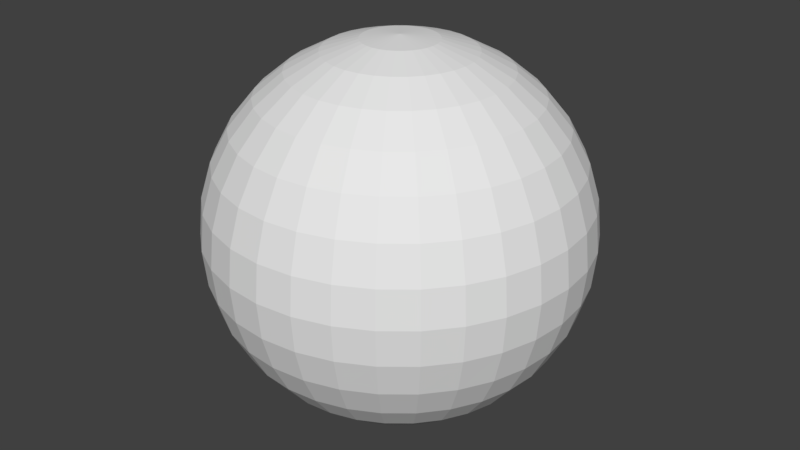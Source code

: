 # Source: sphere.blend  (saved by Blender 2.79.0; exported with 4.5.12 LTS)
import bpy
from mathutils import Matrix  # noqa: F401  (used for matrix-valued properties, if any)

bpy.ops.wm.read_factory_settings(use_empty=True)
scene = bpy.context.scene
scene.name = 'Scene'

# ---- collections
col_collection_1 = bpy.data.collections.new('Collection 1'); scene.collection.children.link(col_collection_1)

# ---- world
world_world = bpy.data.worlds.new('World'); scene.world = world_world
world_world.color = (0.05088, 0.05088, 0.05088)
world_world.use_sun_shadow = False
world_world.sun_shadow_jitter_overblur = 0.0
world_world.cycles.sampling_method = 'MANUAL'

# ---- meshes
me_sphere_001 = bpy.data.meshes.new('Sphere.001')
me_sphere_001.from_pydata([(0.0, 0.1951, 0.9808), (0.0, 0.3827, 0.9239), (0.0, 0.5556, 0.8315), (0.0, 0.7071, 0.7071), (0.0, 0.8315, 0.5556), (0.0, 0.9239, 0.3827), (0.0, 0.9808, 0.1951), (0.0, 1.0, 7.55e-08), (0.0, 0.9808, -0.1951), (0.0, 0.5556, -0.8315), (0.03806, 0.1913, 0.9808), (0.07466, 0.3753, 0.9239), (0.1084, 0.5449, 0.8315), (0.1379, 0.6935, 0.7071), (0.1622, 0.8155, 0.5556), (0.1802, 0.9061, 0.3827), (0.1913, 0.9619, 0.1951), (0.1951, 0.9808, 7.55e-08), (0.1913, 0.9619, -0.1951), (0.1802, 0.9061, -0.3827), (0.1622, 0.8155, -0.5556), (0.1379, 0.6935, -0.7071), (0.1084, 0.5449, -0.8315), (0.07466, 0.3753, -0.9239), (0.03806, 0.1913, -0.9808), (0.07466, 0.1802, 0.9808), (0.1464, 0.3536, 0.9239), (0.2126, 0.5133, 0.8315), (0.2706, 0.6533, 0.7071), (0.3182, 0.7682, 0.5556), (0.3536, 0.8536, 0.3827), (0.3753, 0.9061, 0.1951), (0.3827, 0.9239, 7.55e-08), (0.3753, 0.9061, -0.1951), (0.3536, 0.8536, -0.3827), (0.3182, 0.7682, -0.5556), (0.2706, 0.6533, -0.7071), (0.2126, 0.5133, -0.8315), (0.1464, 0.3536, -0.9239), (0.07466, 0.1802, -0.9808), (0.1084, 0.1622, 0.9808), (0.2126, 0.3182, 0.9239), (0.3087, 0.4619, 0.8315), (0.3928, 0.5879, 0.7071), (0.4619, 0.6913, 0.5556), (0.5133, 0.7682, 0.3827), (0.5449, 0.8155, 0.1951), (0.5556, 0.8315, 7.55e-08), (0.5449, 0.8155, -0.1951), (0.5133, 0.7682, -0.3827), (0.4619, 0.6913, -0.5556), (0.3928, 0.5879, -0.7071), (0.3087, 0.4619, -0.8315), (0.2126, 0.3182, -0.9239), (0.1084, 0.1622, -0.9808), (0.1379, 0.1379, 0.9808), (0.2706, 0.2706, 0.9239), (0.3928, 0.3928, 0.8315), (0.5, 0.5, 0.7071), (0.5879, 0.5879, 0.5556), (0.6533, 0.6533, 0.3827), (0.6935, 0.6935, 0.1951), (0.7071, 0.7071, 7.55e-08), (0.6935, 0.6935, -0.1951), (0.6533, 0.6533, -0.3827), (0.5879, 0.5879, -0.5556), (0.5, 0.5, -0.7071), (0.3928, 0.3928, -0.8315), (0.2706, 0.2706, -0.9239), (0.1379, 0.1379, -0.9808), (0.1622, 0.1084, 0.9808), (0.3182, 0.2126, 0.9239), (0.4619, 0.3087, 0.8315), (0.5879, 0.3928, 0.7071), (0.6913, 0.4619, 0.5556), (0.7682, 0.5133, 0.3827), (0.8155, 0.5449, 0.1951), (0.8315, 0.5556, 7.55e-08), (0.8155, 0.5449, -0.1951), (0.7682, 0.5133, -0.3827), (0.6913, 0.4619, -0.5556), (0.5879, 0.3928, -0.7071), (0.4619, 0.3087, -0.8315), (0.3182, 0.2126, -0.9239), (0.1622, 0.1084, -0.9808), (0.1802, 0.07466, 0.9808), (0.3536, 0.1464, 0.9239), (0.5133, 0.2126, 0.8315), (0.6533, 0.2706, 0.7071), (0.7682, 0.3182, 0.5556), (0.8536, 0.3536, 0.3827), (0.9061, 0.3753, 0.1951), (0.9239, 0.3827, 7.55e-08), (0.9061, 0.3753, -0.1951), (0.8536, 0.3536, -0.3827), (0.7682, 0.3182, -0.5556), (0.6533, 0.2706, -0.7071), (0.5133, 0.2126, -0.8315), (0.3536, 0.1464, -0.9239), (0.1802, 0.07466, -0.9808), (0.1913, 0.03806, 0.9808), (0.3753, 0.07466, 0.9239), (0.5449, 0.1084, 0.8315), (0.6935, 0.1379, 0.7071), (0.8155, 0.1622, 0.5556), (0.9061, 0.1802, 0.3827), (0.9619, 0.1913, 0.1951), (0.9808, 0.1951, 7.55e-08), (0.9619, 0.1913, -0.1951), (0.9061, 0.1802, -0.3827), (0.8155, 0.1622, -0.5556), (0.6935, 0.1379, -0.7071), (0.5449, 0.1084, -0.8315), (0.3753, 0.07466, -0.9239), (0.1913, 0.03806, -0.9808), (0.1951, -3.266e-07, 0.9808), (0.3827, -3.192e-07, 0.9239), (0.5556, -3.117e-07, 0.8315), (0.7071, -3.192e-07, 0.7071), (0.8315, -3.341e-07, 0.5556), (0.9239, -2.745e-07, 0.3827), (0.9808, -3.937e-07, 0.1951), (1.0, -3.788e-07, 7.55e-08), (0.9808, -3.937e-07, -0.1951), (0.9239, -2.298e-07, -0.3827), (0.8315, -3.341e-07, -0.5556), (0.7071, -3.192e-07, -0.7071), (0.5556, -3.415e-07, -0.8315), (0.3827, -3.043e-07, -0.9239), (0.1951, -3.08e-07, -0.9808), (0.1913, -0.03806, 0.9808), (0.3753, -0.07466, 0.9239), (0.5449, -0.1084, 0.8315), (0.6935, -0.138, 0.7071), (0.8155, -0.1622, 0.5556), (0.9061, -0.1802, 0.3827), (0.9619, -0.1913, 0.1951), (0.9808, -0.1951, 7.55e-08), (0.9619, -0.1913, -0.1951), (0.9061, -0.1802, -0.3827), (0.8155, -0.1622, -0.5556), (0.6935, -0.138, -0.7071), (0.5449, -0.1084, -0.8315), (0.3753, -0.07466, -0.9239), (0.1913, -0.03806, -0.9808), (0.1802, -0.07466, 0.9808), (0.3536, -0.1464, 0.9239), (0.5133, -0.2126, 0.8315), (0.6533, -0.2706, 0.7071), (0.7682, -0.3182, 0.5556), (0.8536, -0.3536, 0.3827), (0.9061, -0.3753, 0.1951), (0.9239, -0.3827, 7.55e-08), (0.9061, -0.3753, -0.1951), (0.8536, -0.3536, -0.3827), (0.7682, -0.3182, -0.5556), (0.6533, -0.2706, -0.7071), (0.5133, -0.2126, -0.8315), (0.3536, -0.1464, -0.9239), (0.1802, -0.07466, -0.9808), (0.1622, -0.1084, 0.9808), (0.3182, -0.2126, 0.9239), (0.4619, -0.3087, 0.8315), (0.5879, -0.3928, 0.7071), (0.6913, -0.4619, 0.5556), (0.7682, -0.5133, 0.3827), (0.8155, -0.5449, 0.1951), (0.8315, -0.5556, 7.55e-08), (0.8155, -0.5449, -0.1951), (0.7682, -0.5133, -0.3827), (0.6913, -0.4619, -0.5556), (0.5879, -0.3928, -0.7071), (0.4619, -0.3087, -0.8315), (0.3182, -0.2126, -0.9239), (0.1622, -0.1084, -0.9808), (0.1379, -0.138, 0.9808), (0.2706, -0.2706, 0.9239), (0.3928, -0.3928, 0.8315), (0.5, -0.5, 0.7071), (0.5879, -0.5879, 0.5556), (0.6533, -0.6533, 0.3827), (0.6935, -0.6935, 0.1951), (0.7071, -0.7071, 7.55e-08), (0.6935, -0.6935, -0.1951), (0.6533, -0.6533, -0.3827), (0.5879, -0.5879, -0.5556), (0.5, -0.5, -0.7071), (0.3928, -0.3928, -0.8315), (0.2706, -0.2706, -0.9239), (0.1379, -0.138, -0.9808), (0.1084, -0.1622, 0.9808), (0.2126, -0.3182, 0.9239), (0.3087, -0.4619, 0.8315), (0.3928, -0.5879, 0.7071), (0.4619, -0.6913, 0.5556), (0.5133, -0.7682, 0.3827), (0.5449, -0.8155, 0.1951), (0.5556, -0.8315, 7.55e-08), (0.5449, -0.8155, -0.1951), (0.5133, -0.7682, -0.3827), (0.4619, -0.6913, -0.5556), (0.3928, -0.5879, -0.7071), (0.3087, -0.4619, -0.8315), (0.2126, -0.3182, -0.9239), (0.1084, -0.1622, -0.9808), (0.0, -3.258e-07, -1.0), (0.07466, -0.1802, 0.9808), (0.1464, -0.3536, 0.9239), (0.2126, -0.5133, 0.8315), (0.2706, -0.6533, 0.7071), (0.3182, -0.7682, 0.5556), (0.3536, -0.8536, 0.3827), (0.3753, -0.9061, 0.1951), (0.3827, -0.9239, 7.55e-08), (0.3753, -0.9061, -0.1951), (0.3536, -0.8536, -0.3827), (0.3182, -0.7682, -0.5556), (0.2706, -0.6533, -0.7071), (0.2126, -0.5133, -0.8315), (0.1464, -0.3536, -0.9239), (0.07466, -0.1802, -0.9808), (0.03806, -0.1913, 0.9808), (0.07466, -0.3753, 0.9239), (0.1084, -0.5449, 0.8315), (0.1379, -0.6935, 0.7071), (0.1622, -0.8155, 0.5556), (0.1802, -0.9061, 0.3827), (0.1913, -0.9619, 0.1951), (0.1951, -0.9808, 7.55e-08), (0.1913, -0.9619, -0.1951), (0.1802, -0.9061, -0.3827), (0.1622, -0.8155, -0.5556), (0.1379, -0.6935, -0.7071), (0.1084, -0.5449, -0.8315), (0.07466, -0.3753, -0.9239), (0.03806, -0.1913, -0.9808), (-7.212e-09, -0.1951, 0.9808), (4.122e-08, -0.3827, 0.9239), (2.632e-08, -0.5556, 0.8315), (-2.584e-08, -0.7071, 0.7071), (-8.544e-08, -0.8315, 0.5556), (6.357e-08, -0.9239, 0.3827), (-8.544e-08, -0.9808, 0.1951), (-1.003e-07, -1.0, 7.55e-08), (-8.544e-08, -0.9808, -0.1951), (6.357e-08, -0.9239, -0.3827), (-8.544e-08, -0.8315, -0.5556), (-2.584e-08, -0.7071, -0.7071), (-1.094e-08, -0.5556, -0.8315), (3.964e-09, -0.3827, -0.9239), (3.964e-09, -0.1951, -0.9808), (-0.03806, -0.1913, 0.9808), (-0.07466, -0.3753, 0.9239), (-0.1084, -0.5449, 0.8315), (-0.1379, -0.6935, 0.7071), (-0.1622, -0.8155, 0.5556), (-0.1802, -0.9061, 0.3827), (-0.1913, -0.9619, 0.1951), (-0.1951, -0.9808, 7.55e-08), (-0.1913, -0.9619, -0.1951), (-0.1802, -0.9061, -0.3827), (-0.1622, -0.8155, -0.5556), (-0.1379, -0.6935, -0.7071), (-0.1084, -0.5449, -0.8315), (-0.07466, -0.3753, -0.9239), (-0.03806, -0.1913, -0.9808), (-0.07466, -0.1802, 0.9808), (-0.1464, -0.3536, 0.9239), (-0.2126, -0.5133, 0.8315), (-0.2706, -0.6533, 0.7071), (-0.3182, -0.7682, 0.5556), (-0.3536, -0.8536, 0.3827), (-0.3753, -0.9061, 0.1951), (-0.3827, -0.9239, 7.55e-08), (-0.3753, -0.9061, -0.1951), (-0.3536, -0.8536, -0.3827), (-0.3182, -0.7682, -0.5556), (-0.2706, -0.6533, -0.7071), (-0.2126, -0.5133, -0.8315), (-0.1464, -0.3536, -0.9239), (-0.07466, -0.1802, -0.9808), (-0.1084, -0.1622, 0.9808), (-0.2126, -0.3182, 0.9239), (-0.3087, -0.4619, 0.8315), (-0.3928, -0.5879, 0.7071), (-0.4619, -0.6913, 0.5556), (-0.5133, -0.7682, 0.3827), (-0.5449, -0.8155, 0.1951), (-0.5556, -0.8315, 7.55e-08), (-0.5449, -0.8155, -0.1951), (-0.5133, -0.7682, -0.3827), (-0.4619, -0.6913, -0.5556), (-0.3928, -0.5879, -0.7071), (-0.3087, -0.4619, -0.8315), (-0.2126, -0.3182, -0.9239), (-0.1084, -0.1622, -0.9808), (-2.304e-07, -5.562e-07, 1.0), (-0.1379, -0.138, 0.9808), (-0.2706, -0.2706, 0.9239), (-0.3928, -0.3928, 0.8315), (-0.5, -0.5, 0.7071), (-0.5879, -0.5879, 0.5556), (-0.6533, -0.6533, 0.3827), (-0.6935, -0.6935, 0.1951), (-0.7071, -0.7071, 7.55e-08), (-0.6935, -0.6935, -0.1951), (-0.6533, -0.6533, -0.3827), (-0.5879, -0.5879, -0.5556), (-0.5, -0.5, -0.7071), (-0.3928, -0.3928, -0.8315), (-0.2706, -0.2706, -0.9239), (-0.1379, -0.1379, -0.9808), (-0.1622, -0.1084, 0.9808), (-0.3182, -0.2126, 0.9239), (-0.4619, -0.3087, 0.8315), (-0.5879, -0.3928, 0.7071), (-0.6913, -0.4619, 0.5556), (-0.7682, -0.5133, 0.3827), (-0.8155, -0.5449, 0.1951), (-0.8315, -0.5556, 7.55e-08), (-0.8155, -0.5449, -0.1951), (-0.7682, -0.5133, -0.3827), (-0.6913, -0.4619, -0.5556), (-0.5879, -0.3928, -0.7071), (-0.4619, -0.3087, -0.8315), (-0.3182, -0.2126, -0.9239), (-0.1622, -0.1084, -0.9808), (-0.1802, -0.07466, 0.9808), (-0.3536, -0.1464, 0.9239), (-0.5133, -0.2126, 0.8315), (-0.6533, -0.2706, 0.7071), (-0.7682, -0.3182, 0.5556), (-0.8536, -0.3536, 0.3827), (-0.9061, -0.3753, 0.1951), (-0.9239, -0.3827, 7.55e-08), (-0.9061, -0.3753, -0.1951), (-0.8536, -0.3536, -0.3827), (-0.7682, -0.3182, -0.5556), (-0.6533, -0.2706, -0.7071), (-0.5133, -0.2126, -0.8315), (-0.3536, -0.1464, -0.9239), (-0.1802, -0.07466, -0.9808), (-0.1913, -0.03806, 0.9808), (-0.3753, -0.07466, 0.9239), (-0.5449, -0.1084, 0.8315), (-0.6935, -0.1379, 0.7071), (-0.8155, -0.1622, 0.5556), (-0.9061, -0.1802, 0.3827), (-0.9619, -0.1913, 0.1951), (-0.9808, -0.1951, 7.55e-08), (-0.9619, -0.1913, -0.1951), (-0.9061, -0.1802, -0.3827), (-0.8155, -0.1622, -0.5556), (-0.6935, -0.1379, -0.7071), (-0.5449, -0.1084, -0.8315), (-0.3753, -0.07466, -0.9239), (-0.1913, -0.03806, -0.9808), (-0.1951, -3.117e-07, 0.9808), (-0.3827, -2.819e-07, 0.9239), (-0.5556, -2.819e-07, 0.8315), (-0.7071, -1.851e-07, 0.7071), (-0.8315, -1.404e-07, 0.5556), (-0.9239, -3.192e-07, 0.3827), (-0.9808, -9.567e-08, 0.1951), (-1.0, -1.404e-07, 7.55e-08), (-0.9808, -9.567e-08, -0.1951), (-0.9239, -3.192e-07, -0.3827), (-0.8315, -1.404e-07, -0.5556), (-0.7071, -1.851e-07, -0.7071), (-0.5556, -2.596e-07, -0.8315), (-0.3827, -2.521e-07, -0.9239), (-0.1951, -3.155e-07, -0.9808), (-0.1913, 0.03806, 0.9808), (-0.3753, 0.07466, 0.9239), (-0.5449, 0.1084, 0.8315), (-0.6935, 0.1379, 0.7071), (-0.8155, 0.1622, 0.5556), (-0.9061, 0.1802, 0.3827), (-0.9619, 0.1913, 0.1951), (-0.9808, 0.1951, 7.55e-08), (-0.9619, 0.1913, -0.1951), (-0.9061, 0.1802, -0.3827), (-0.8155, 0.1622, -0.5556), (-0.6935, 0.1379, -0.7071), (-0.5449, 0.1084, -0.8315), (-0.3753, 0.07466, -0.9239), (-0.1913, 0.03806, -0.9808), (-0.1802, 0.07466, 0.9808), (-0.3536, 0.1464, 0.9239), (-0.5133, 0.2126, 0.8315), (-0.6533, 0.2706, 0.7071), (-0.7682, 0.3182, 0.5556), (-0.8536, 0.3536, 0.3827), (-0.9061, 0.3753, 0.1951), (-0.9239, 0.3827, 7.55e-08), (-0.9061, 0.3753, -0.1951), (-0.8536, 0.3536, -0.3827), (-0.7682, 0.3182, -0.5556), (-0.6533, 0.2706, -0.7071), (-0.5133, 0.2126, -0.8315), (-0.3536, 0.1464, -0.9239), (-0.1802, 0.07466, -0.9808), (-0.1622, 0.1084, 0.9808), (-0.3182, 0.2126, 0.9239), (-0.4619, 0.3087, 0.8315), (-0.5879, 0.3928, 0.7071), (-0.6913, 0.4619, 0.5556), (-0.7682, 0.5133, 0.3827), (-0.8155, 0.5449, 0.1951), (-0.8315, 0.5556, 7.55e-08), (-0.8155, 0.5449, -0.1951), (-0.7682, 0.5133, -0.3827), (-0.6913, 0.4619, -0.5556), (-0.5879, 0.3928, -0.7071), (-0.4619, 0.3087, -0.8315), (-0.3182, 0.2126, -0.9239), (-0.1622, 0.1084, -0.9808), (-0.1379, 0.1379, 0.9808), (-0.2706, 0.2706, 0.9239), (-0.3928, 0.3928, 0.8315), (-0.5, 0.5, 0.7071), (-0.5879, 0.5879, 0.5556), (-0.6533, 0.6533, 0.3827), (-0.6935, 0.6935, 0.1951), (-0.7071, 0.7071, 7.55e-08), (-0.6935, 0.6935, -0.1951), (-0.6533, 0.6533, -0.3827), (-0.5879, 0.5879, -0.5556), (-0.5, 0.5, -0.7071), (-0.3928, 0.3928, -0.8315), (-0.2706, 0.2706, -0.9239), (-0.1379, 0.1379, -0.9808), (-0.1084, 0.1622, 0.9808), (-0.2126, 0.3182, 0.9239), (-0.3087, 0.4619, 0.8315), (-0.3928, 0.5879, 0.7071), (-0.4619, 0.6913, 0.5556), (-0.5133, 0.7682, 0.3827), (-0.5449, 0.8155, 0.1951), (-0.5556, 0.8315, 7.55e-08), (-0.5449, 0.8155, -0.1951), (-0.5133, 0.7682, -0.3827), (-0.4619, 0.6913, -0.5556), (-0.3928, 0.5879, -0.7071), (-0.3087, 0.4619, -0.8315), (-0.2126, 0.3182, -0.9239), (-0.1084, 0.1622, -0.9808), (-0.07466, 0.1802, 0.9808), (-0.1464, 0.3536, 0.9239), (-0.2126, 0.5133, 0.8315), (-0.2706, 0.6533, 0.7071), (-0.3182, 0.7682, 0.5556), (-0.3536, 0.8536, 0.3827), (-0.3753, 0.9061, 0.1951), (-0.3827, 0.9239, 7.55e-08), (-0.3753, 0.9061, -0.1951), (-0.3536, 0.8536, -0.3827), (-0.3182, 0.7682, -0.5556), (-0.2706, 0.6533, -0.7071), (-0.2126, 0.5133, -0.8315), (-0.1464, 0.3536, -0.9239), (-0.07466, 0.1802, -0.9808), (-0.03806, 0.1913, 0.9808), (-0.07466, 0.3753, 0.9239), (-0.1084, 0.5449, 0.8315), (-0.1379, 0.6935, 0.7071), (-0.1622, 0.8155, 0.5556), (-0.1802, 0.9061, 0.3827), (-0.1913, 0.9619, 0.1951), (-0.1951, 0.9808, 7.55e-08), (-0.1913, 0.9619, -0.1951), (-0.1802, 0.9061, -0.3827), (-0.1622, 0.8155, -0.5556), (-0.1379, 0.6935, -0.7071), (-0.1084, 0.5449, -0.8315), (-0.07466, 0.3753, -0.9239), (-0.03806, 0.1913, -0.9808), (6.357e-08, 0.9239, -0.3827), (2.722e-07, 0.8315, -0.5556), (1.53e-07, 0.7071, -0.7071), (7.847e-08, 0.3827, -0.9239), (1.514e-08, 0.1951, -0.9808)], [], [(7, 18, 8), (0, 11, 1), (8, 19, 477), (2, 11, 12), (477, 20, 478), (2, 13, 3), (478, 21, 479), (3, 14, 4), (479, 22, 9), (4, 15, 5), (9, 23, 480), (5, 16, 6), (480, 24, 481), (6, 17, 7), (0, 296, 10), (205, 481, 24), (16, 32, 17), (10, 296, 25), (205, 24, 39), (18, 32, 33), (10, 26, 11), (19, 33, 34), (11, 27, 12), (19, 35, 20), (12, 28, 13), (21, 35, 36), (13, 29, 14), (21, 37, 22), (14, 30, 15), (22, 38, 23), (15, 31, 16), (23, 39, 24), (36, 50, 51), (28, 44, 29), (36, 52, 37), (29, 45, 30), (37, 53, 38), (31, 45, 46), (38, 54, 39), (31, 47, 32), (25, 296, 40), (205, 39, 54), (32, 48, 33), (25, 41, 26), (33, 49, 34), (26, 42, 27), (35, 49, 50), (27, 43, 28), (40, 296, 55), (205, 54, 69), (47, 63, 48), (40, 56, 41), (48, 64, 49), (41, 57, 42), (50, 64, 65), (42, 58, 43), (50, 66, 51), (43, 59, 44), (51, 67, 52), (44, 60, 45), (52, 68, 53), (45, 61, 46), (53, 69, 54), (47, 61, 62), (59, 73, 74), (67, 81, 82), (59, 75, 60), (68, 82, 83), (60, 76, 61), (68, 84, 69), (62, 76, 77), (55, 296, 70), (205, 69, 84), (62, 78, 63), (55, 71, 56), (63, 79, 64), (56, 72, 57), (65, 79, 80), (57, 73, 58), (65, 81, 66), (77, 93, 78), (70, 86, 71), (78, 94, 79), (71, 87, 72), (80, 94, 95), (72, 88, 73), (81, 95, 96), (74, 88, 89), (81, 97, 82), (74, 90, 75), (83, 97, 98), (76, 90, 91), (83, 99, 84), (76, 92, 77), (70, 296, 85), (205, 84, 99), (96, 112, 97), (89, 105, 90), (97, 113, 98), (91, 105, 106), (99, 113, 114), (91, 107, 92), (85, 296, 100), (205, 99, 114), (92, 108, 93), (85, 101, 86), (93, 109, 94), (86, 102, 87), (95, 109, 110), (88, 102, 103), (96, 110, 111), (88, 104, 89), (108, 124, 109), (101, 117, 102), (110, 124, 125), (102, 118, 103), (110, 126, 111), (103, 119, 104), (112, 126, 127), (104, 120, 105), (113, 127, 128), (106, 120, 121), (114, 128, 129), (106, 122, 107), (100, 296, 115), (205, 114, 129), (108, 122, 123), (100, 116, 101), (127, 143, 128), (121, 135, 136), (129, 143, 144), (121, 137, 122), (115, 296, 130), (205, 129, 144), (122, 138, 123), (116, 130, 131), (123, 139, 124), (116, 132, 117), (125, 139, 140), (117, 133, 118), (125, 141, 126), (119, 133, 134), (127, 141, 142), (119, 135, 120), (132, 146, 147), (140, 154, 155), (132, 148, 133), (140, 156, 141), (133, 149, 134), (141, 157, 142), (134, 150, 135), (143, 157, 158), (136, 150, 151), (143, 159, 144), (136, 152, 137), (130, 296, 145), (205, 144, 159), (137, 153, 138), (130, 146, 131), (138, 154, 139), (151, 165, 166), (158, 174, 159), (151, 167, 152), (145, 296, 160), (205, 159, 174), (153, 167, 168), (145, 161, 146), (153, 169, 154), (146, 162, 147), (155, 169, 170), (147, 163, 148), (155, 171, 156), (149, 163, 164), (157, 171, 172), (149, 165, 150), (157, 173, 158), (169, 185, 170), (162, 178, 163), (170, 186, 171), (163, 179, 164), (172, 186, 187), (164, 180, 165), (172, 188, 173), (166, 180, 181), (174, 188, 189), (166, 182, 167), (160, 296, 175), (205, 174, 189), (167, 183, 168), (160, 176, 161), (168, 184, 169), (161, 177, 162), (189, 203, 204), (181, 197, 182), (175, 296, 190), (205, 189, 204), (183, 197, 198), (175, 191, 176), (183, 199, 184), (176, 192, 177), (185, 199, 200), (178, 192, 193), (185, 201, 186), (179, 193, 194), (187, 201, 202), (179, 195, 180), (187, 203, 188), (181, 195, 196), (192, 209, 193), (200, 217, 201), (193, 210, 194), (202, 217, 218), (194, 211, 195), (202, 219, 203), (196, 211, 212), (203, 220, 204), (196, 213, 197), (190, 296, 206), (205, 204, 220), (197, 214, 198), (190, 207, 191), (198, 215, 199), (192, 207, 208), (200, 215, 216), (212, 228, 213), (206, 296, 221), (205, 220, 235), (213, 229, 214), (206, 222, 207), (214, 230, 215), (207, 223, 208), (216, 230, 231), (208, 224, 209), (216, 232, 217), (209, 225, 210), (217, 233, 218), (210, 226, 211), (218, 234, 219), (212, 226, 227), (220, 234, 235), (231, 247, 232), (224, 240, 225), (233, 247, 248), (225, 241, 226), (233, 249, 234), (227, 241, 242), (235, 249, 250), (227, 243, 228), (221, 296, 236), (205, 235, 250), (228, 244, 229), (221, 237, 222), (229, 245, 230), (223, 237, 238), (231, 245, 246), (224, 238, 239), (205, 250, 265), (243, 259, 244), (236, 252, 237), (244, 260, 245), (237, 253, 238), (246, 260, 261), (239, 253, 254), (246, 262, 247), (240, 254, 255), (247, 263, 248), (240, 256, 241), (248, 264, 249), (242, 256, 257), (249, 265, 250), (242, 258, 243), (236, 296, 251), (262, 278, 263), (255, 271, 256), (264, 278, 279), (257, 271, 272), (265, 279, 280), (257, 273, 258), (251, 296, 266), (205, 265, 280), (259, 273, 274), (251, 267, 252), (259, 275, 260), (252, 268, 253), (261, 275, 276), (254, 268, 269), (261, 277, 262), (255, 269, 270), (266, 282, 267), (274, 290, 275), (267, 283, 268), (276, 290, 291), (268, 284, 269), (276, 292, 277), (270, 284, 285), (278, 292, 293), (270, 286, 271), (278, 294, 279), (272, 286, 287), (280, 294, 295), (272, 288, 273), (266, 296, 281), (205, 280, 295), (273, 289, 274), (285, 302, 286), (293, 310, 294), (287, 302, 303), (294, 311, 295), (288, 303, 304), (281, 296, 297), (205, 295, 311), (288, 305, 289), (281, 298, 282), (289, 306, 290), (282, 299, 283), (291, 306, 307), (284, 299, 300), (291, 308, 292), (285, 300, 301), (292, 309, 293), (305, 321, 306), (298, 314, 299), (307, 321, 322), (300, 314, 315), (307, 323, 308), (301, 315, 316), (308, 324, 309), (301, 317, 302), (310, 324, 325), (303, 317, 318), (310, 326, 311), (303, 319, 304), (297, 296, 312), (205, 311, 326), (304, 320, 305), (297, 313, 298), (325, 339, 340), (318, 332, 333), (326, 340, 341), (318, 334, 319), (312, 296, 327), (205, 326, 341), (319, 335, 320), (312, 328, 313), (320, 336, 321), (313, 329, 314), (322, 336, 337), (315, 329, 330), (323, 337, 338), (316, 330, 331), (323, 339, 324), (316, 332, 317), (328, 344, 329), (337, 351, 352), (330, 344, 345), (337, 353, 338), (331, 345, 346), (338, 354, 339), (331, 347, 332), (340, 354, 355), (333, 347, 348), (340, 356, 341), (333, 349, 334), (327, 296, 342), (205, 341, 356), (334, 350, 335), (328, 342, 343), (335, 351, 336), (348, 362, 363), (355, 371, 356), (348, 364, 349), (342, 296, 357), (205, 356, 371), (350, 364, 365), (343, 357, 358), (350, 366, 351), (343, 359, 344), (352, 366, 367), (345, 359, 360), (352, 368, 353), (345, 361, 346), (354, 368, 369), (346, 362, 347), (355, 369, 370), (367, 381, 382), (360, 374, 375), (367, 383, 368), (361, 375, 376), (368, 384, 369), (361, 377, 362), (370, 384, 385), (363, 377, 378), (370, 386, 371), (363, 379, 364), (357, 296, 372), (205, 371, 386), (365, 379, 380), (358, 372, 373), (365, 381, 366), (358, 374, 359), (385, 401, 386), (378, 394, 379), (372, 296, 387), (205, 386, 401), (379, 395, 380), (372, 388, 373), (380, 396, 381), (373, 389, 374), (382, 396, 397), (375, 389, 390), (382, 398, 383), (375, 391, 376), (383, 399, 384), (376, 392, 377), (385, 399, 400), (378, 392, 393), (397, 413, 398), (391, 405, 406), (398, 414, 399), (391, 407, 392), (400, 414, 415), (393, 407, 408), (400, 416, 401), (393, 409, 394), (387, 296, 402), (205, 401, 416), (395, 409, 410), (387, 403, 388), (395, 411, 396), (389, 403, 404), (397, 411, 412), (390, 404, 405), (402, 296, 417), (205, 416, 431), (410, 424, 425), (402, 418, 403), (410, 426, 411), (403, 419, 404), (412, 426, 427), (404, 420, 405), (412, 428, 413), (406, 420, 421), (413, 429, 414), (406, 422, 407), (414, 430, 415), (408, 422, 423), (415, 431, 416), (408, 424, 409), (421, 435, 436), (429, 443, 444), (421, 437, 422), (429, 445, 430), (423, 437, 438), (430, 446, 431), (424, 438, 439), (417, 296, 432), (205, 431, 446), (424, 440, 425), (417, 433, 418), (425, 441, 426), (418, 434, 419), (427, 441, 442), (419, 435, 420), (427, 443, 428), (439, 455, 440), (433, 447, 448), (440, 456, 441), (434, 448, 449), (442, 456, 457), (435, 449, 450), (442, 458, 443), (436, 450, 451), (443, 459, 444), (436, 452, 437), (444, 460, 445), (438, 452, 453), (445, 461, 446), (438, 454, 439), (432, 296, 447), (205, 446, 461), (458, 474, 459), (451, 467, 452), (459, 475, 460), (453, 467, 468), (461, 475, 476), (453, 469, 454), (447, 296, 462), (205, 461, 476), (454, 470, 455), (447, 463, 448), (455, 471, 456), (448, 464, 449), (457, 471, 472), (449, 465, 450), (457, 473, 458), (451, 465, 466), (463, 0, 1), (470, 477, 471), (464, 1, 2), (472, 477, 478), (465, 2, 3), (472, 479, 473), (466, 3, 4), (473, 9, 474), (467, 4, 5), (474, 480, 475), (468, 5, 6), (475, 481, 476), (469, 6, 7), (462, 296, 0), (205, 476, 481), (469, 8, 470), (7, 17, 18), (0, 10, 11), (8, 18, 19), (2, 1, 11), (477, 19, 20), (2, 12, 13), (478, 20, 21), (3, 13, 14), (479, 21, 22), (4, 14, 15), (9, 22, 23), (5, 15, 16), (480, 23, 24), (6, 16, 17), (16, 31, 32), (18, 17, 32), (10, 25, 26), (19, 18, 33), (11, 26, 27), (19, 34, 35), (12, 27, 28), (21, 20, 35), (13, 28, 29), (21, 36, 37), (14, 29, 30), (22, 37, 38), (15, 30, 31), (23, 38, 39), (36, 35, 50), (28, 43, 44), (36, 51, 52), (29, 44, 45), (37, 52, 53), (31, 30, 45), (38, 53, 54), (31, 46, 47), (32, 47, 48), (25, 40, 41), (33, 48, 49), (26, 41, 42), (35, 34, 49), (27, 42, 43), (47, 62, 63), (40, 55, 56), (48, 63, 64), (41, 56, 57), (50, 49, 64), (42, 57, 58), (50, 65, 66), (43, 58, 59), (51, 66, 67), (44, 59, 60), (52, 67, 68), (45, 60, 61), (53, 68, 69), (47, 46, 61), (59, 58, 73), (67, 66, 81), (59, 74, 75), (68, 67, 82), (60, 75, 76), (68, 83, 84), (62, 61, 76), (62, 77, 78), (55, 70, 71), (63, 78, 79), (56, 71, 72), (65, 64, 79), (57, 72, 73), (65, 80, 81), (77, 92, 93), (70, 85, 86), (78, 93, 94), (71, 86, 87), (80, 79, 94), (72, 87, 88), (81, 80, 95), (74, 73, 88), (81, 96, 97), (74, 89, 90), (83, 82, 97), (76, 75, 90), (83, 98, 99), (76, 91, 92), (96, 111, 112), (89, 104, 105), (97, 112, 113), (91, 90, 105), (99, 98, 113), (91, 106, 107), (92, 107, 108), (85, 100, 101), (93, 108, 109), (86, 101, 102), (95, 94, 109), (88, 87, 102), (96, 95, 110), (88, 103, 104), (108, 123, 124), (101, 116, 117), (110, 109, 124), (102, 117, 118), (110, 125, 126), (103, 118, 119), (112, 111, 126), (104, 119, 120), (113, 112, 127), (106, 105, 120), (114, 113, 128), (106, 121, 122), (108, 107, 122), (100, 115, 116), (127, 142, 143), (121, 120, 135), (129, 128, 143), (121, 136, 137), (122, 137, 138), (116, 115, 130), (123, 138, 139), (116, 131, 132), (125, 124, 139), (117, 132, 133), (125, 140, 141), (119, 118, 133), (127, 126, 141), (119, 134, 135), (132, 131, 146), (140, 139, 154), (132, 147, 148), (140, 155, 156), (133, 148, 149), (141, 156, 157), (134, 149, 150), (143, 142, 157), (136, 135, 150), (143, 158, 159), (136, 151, 152), (137, 152, 153), (130, 145, 146), (138, 153, 154), (151, 150, 165), (158, 173, 174), (151, 166, 167), (153, 152, 167), (145, 160, 161), (153, 168, 169), (146, 161, 162), (155, 154, 169), (147, 162, 163), (155, 170, 171), (149, 148, 163), (157, 156, 171), (149, 164, 165), (157, 172, 173), (169, 184, 185), (162, 177, 178), (170, 185, 186), (163, 178, 179), (172, 171, 186), (164, 179, 180), (172, 187, 188), (166, 165, 180), (174, 173, 188), (166, 181, 182), (167, 182, 183), (160, 175, 176), (168, 183, 184), (161, 176, 177), (189, 188, 203), (181, 196, 197), (183, 182, 197), (175, 190, 191), (183, 198, 199), (176, 191, 192), (185, 184, 199), (178, 177, 192), (185, 200, 201), (179, 178, 193), (187, 186, 201), (179, 194, 195), (187, 202, 203), (181, 180, 195), (192, 208, 209), (200, 216, 217), (193, 209, 210), (202, 201, 217), (194, 210, 211), (202, 218, 219), (196, 195, 211), (203, 219, 220), (196, 212, 213), (197, 213, 214), (190, 206, 207), (198, 214, 215), (192, 191, 207), (200, 199, 215), (212, 227, 228), (213, 228, 229), (206, 221, 222), (214, 229, 230), (207, 222, 223), (216, 215, 230), (208, 223, 224), (216, 231, 232), (209, 224, 225), (217, 232, 233), (210, 225, 226), (218, 233, 234), (212, 211, 226), (220, 219, 234), (231, 246, 247), (224, 239, 240), (233, 232, 247), (225, 240, 241), (233, 248, 249), (227, 226, 241), (235, 234, 249), (227, 242, 243), (228, 243, 244), (221, 236, 237), (229, 244, 245), (223, 222, 237), (231, 230, 245), (224, 223, 238), (243, 258, 259), (236, 251, 252), (244, 259, 260), (237, 252, 253), (246, 245, 260), (239, 238, 253), (246, 261, 262), (240, 239, 254), (247, 262, 263), (240, 255, 256), (248, 263, 264), (242, 241, 256), (249, 264, 265), (242, 257, 258), (262, 277, 278), (255, 270, 271), (264, 263, 278), (257, 256, 271), (265, 264, 279), (257, 272, 273), (259, 258, 273), (251, 266, 267), (259, 274, 275), (252, 267, 268), (261, 260, 275), (254, 253, 268), (261, 276, 277), (255, 254, 269), (266, 281, 282), (274, 289, 290), (267, 282, 283), (276, 275, 290), (268, 283, 284), (276, 291, 292), (270, 269, 284), (278, 277, 292), (270, 285, 286), (278, 293, 294), (272, 271, 286), (280, 279, 294), (272, 287, 288), (273, 288, 289), (285, 301, 302), (293, 309, 310), (287, 286, 302), (294, 310, 311), (288, 287, 303), (288, 304, 305), (281, 297, 298), (289, 305, 306), (282, 298, 299), (291, 290, 306), (284, 283, 299), (291, 307, 308), (285, 284, 300), (292, 308, 309), (305, 320, 321), (298, 313, 314), (307, 306, 321), (300, 299, 314), (307, 322, 323), (301, 300, 315), (308, 323, 324), (301, 316, 317), (310, 309, 324), (303, 302, 317), (310, 325, 326), (303, 318, 319), (304, 319, 320), (297, 312, 313), (325, 324, 339), (318, 317, 332), (326, 325, 340), (318, 333, 334), (319, 334, 335), (312, 327, 328), (320, 335, 336), (313, 328, 329), (322, 321, 336), (315, 314, 329), (323, 322, 337), (316, 315, 330), (323, 338, 339), (316, 331, 332), (328, 343, 344), (337, 336, 351), (330, 329, 344), (337, 352, 353), (331, 330, 345), (338, 353, 354), (331, 346, 347), (340, 339, 354), (333, 332, 347), (340, 355, 356), (333, 348, 349), (334, 349, 350), (328, 327, 342), (335, 350, 351), (348, 347, 362), (355, 370, 371), (348, 363, 364), (350, 349, 364), (343, 342, 357), (350, 365, 366), (343, 358, 359), (352, 351, 366), (345, 344, 359), (352, 367, 368), (345, 360, 361), (354, 353, 368), (346, 361, 362), (355, 354, 369), (367, 366, 381), (360, 359, 374), (367, 382, 383), (361, 360, 375), (368, 383, 384), (361, 376, 377), (370, 369, 384), (363, 362, 377), (370, 385, 386), (363, 378, 379), (365, 364, 379), (358, 357, 372), (365, 380, 381), (358, 373, 374), (385, 400, 401), (378, 393, 394), (379, 394, 395), (372, 387, 388), (380, 395, 396), (373, 388, 389), (382, 381, 396), (375, 374, 389), (382, 397, 398), (375, 390, 391), (383, 398, 399), (376, 391, 392), (385, 384, 399), (378, 377, 392), (397, 412, 413), (391, 390, 405), (398, 413, 414), (391, 406, 407), (400, 399, 414), (393, 392, 407), (400, 415, 416), (393, 408, 409), (395, 394, 409), (387, 402, 403), (395, 410, 411), (389, 388, 403), (397, 396, 411), (390, 389, 404), (410, 409, 424), (402, 417, 418), (410, 425, 426), (403, 418, 419), (412, 411, 426), (404, 419, 420), (412, 427, 428), (406, 405, 420), (413, 428, 429), (406, 421, 422), (414, 429, 430), (408, 407, 422), (415, 430, 431), (408, 423, 424), (421, 420, 435), (429, 428, 443), (421, 436, 437), (429, 444, 445), (423, 422, 437), (430, 445, 446), (424, 423, 438), (424, 439, 440), (417, 432, 433), (425, 440, 441), (418, 433, 434), (427, 426, 441), (419, 434, 435), (427, 442, 443), (439, 454, 455), (433, 432, 447), (440, 455, 456), (434, 433, 448), (442, 441, 456), (435, 434, 449), (442, 457, 458), (436, 435, 450), (443, 458, 459), (436, 451, 452), (444, 459, 460), (438, 437, 452), (445, 460, 461), (438, 453, 454), (458, 473, 474), (451, 466, 467), (459, 474, 475), (453, 452, 467), (461, 460, 475), (453, 468, 469), (454, 469, 470), (447, 462, 463), (455, 470, 471), (448, 463, 464), (457, 456, 471), (449, 464, 465), (457, 472, 473), (451, 450, 465), (463, 462, 0), (470, 8, 477), (464, 463, 1), (472, 471, 477), (465, 464, 2), (472, 478, 479), (466, 465, 3), (473, 479, 9), (467, 466, 4), (474, 9, 480), (468, 467, 5), (475, 480, 481), (469, 468, 6), (469, 7, 8)])
_uv = me_sphere_001.uv_layers.new(name='UVMap')
_uv.uv.foreach_set('vector', [0.8868, 0.5608, 0.861, 0.4892, 0.8912, 0.4989, 0.645, 0.9551, 0.7581, 0.908, 0.7945, 0.9223, 0.8912, 0.4989, 0.8665, 0.4277, 0.8957, 0.437, 0.8395, 0.8665, 0.7581, 0.908, 0.8016, 0.8536, 0.8957, 0.437, 0.8726, 0.3663, 0.9005, 0.3752, 0.8395, 0.8665, 0.822, 0.7948, 0.8584, 0.8068, 0.9005, 0.3752, 0.8799, 0.3051, 0.9062, 0.3135, 0.8584, 0.8068, 0.8342, 0.7345, 0.8691, 0.7458, 0.9062, 0.3135, 0.8895, 0.2443, 0.9135, 0.2521, 0.8691, 0.7458, 0.8428, 0.6735, 0.8763, 0.6843, 0.9135, 0.2521, 0.9038, 0.1843, 0.9244, 0.1911, 0.8763, 0.6843, 0.8496, 0.6122, 0.882, 0.6226, 0.9244, 0.1911, 0.9296, 0.1265, 0.9437, 0.1314, 0.882, 0.6226, 0.8554, 0.5507, 0.8868, 0.5608, 0.645, 0.9551, 0.4904, 0.9241, 0.6409, 0.943, 0.9904, 0.07591, 0.9437, 0.1314, 0.9296, 0.1265, 0.8496, 0.6122, 0.8245, 0.5388, 0.8554, 0.5507, 0.6409, 0.943, 0.4904, 0.9241, 0.6329, 0.9312, 0.9904, 0.07591, 0.9296, 0.1265, 0.9156, 0.1204, 0.861, 0.4892, 0.8245, 0.5388, 0.8308, 0.4776, 0.6409, 0.943, 0.7274, 0.8932, 0.7581, 0.908, 0.8665, 0.4277, 0.8308, 0.4776, 0.8373, 0.4164, 0.7581, 0.908, 0.7674, 0.8394, 0.8016, 0.8536, 0.8665, 0.4277, 0.8446, 0.3554, 0.8726, 0.3663, 0.8016, 0.8536, 0.7879, 0.7813, 0.822, 0.7948, 0.8799, 0.3051, 0.8446, 0.3554, 0.8534, 0.2947, 0.822, 0.7948, 0.8009, 0.7214, 0.8342, 0.7345, 0.8799, 0.3051, 0.8651, 0.2346, 0.8895, 0.2443, 0.8342, 0.7345, 0.8102, 0.6609, 0.8428, 0.6735, 0.8895, 0.2443, 0.8829, 0.1759, 0.9038, 0.1843, 0.8428, 0.6735, 0.8178, 0.5999, 0.8496, 0.6122, 0.9038, 0.1843, 0.9156, 0.1204, 0.9296, 0.1265, 0.8534, 0.2947, 0.8163, 0.343, 0.8264, 0.2828, 0.7879, 0.7813, 0.7689, 0.7073, 0.8009, 0.7214, 0.8534, 0.2947, 0.8402, 0.2234, 0.8651, 0.2346, 0.8009, 0.7214, 0.7786, 0.647, 0.8102, 0.6609, 0.8651, 0.2346, 0.8617, 0.1659, 0.8829, 0.1759, 0.8178, 0.5999, 0.7786, 0.647, 0.7866, 0.5863, 0.8829, 0.1759, 0.902, 0.1132, 0.9156, 0.1204, 0.8178, 0.5999, 0.7938, 0.5254, 0.8245, 0.5388, 0.6329, 0.9312, 0.4904, 0.9241, 0.6226, 0.92, 0.9904, 0.07591, 0.9156, 0.1204, 0.902, 0.1132, 0.8245, 0.5388, 0.8008, 0.4645, 0.8308, 0.4776, 0.6329, 0.9312, 0.7003, 0.8787, 0.7274, 0.8932, 0.8308, 0.4776, 0.808, 0.4036, 0.8373, 0.4164, 0.7274, 0.8932, 0.7361, 0.8247, 0.7674, 0.8394, 0.8446, 0.3554, 0.808, 0.4036, 0.8163, 0.343, 0.7674, 0.8394, 0.7559, 0.7668, 0.7879, 0.7813, 0.6226, 0.92, 0.4904, 0.9241, 0.6111, 0.9095, 0.9904, 0.07591, 0.902, 0.1132, 0.8887, 0.1048, 0.7938, 0.5254, 0.7707, 0.4503, 0.8008, 0.4645, 0.6226, 0.92, 0.6756, 0.8647, 0.7003, 0.8787, 0.8008, 0.4645, 0.7785, 0.3897, 0.808, 0.4036, 0.7003, 0.8787, 0.7071, 0.8101, 0.7361, 0.8247, 0.8163, 0.343, 0.7785, 0.3897, 0.7874, 0.3293, 0.7361, 0.8247, 0.7255, 0.7521, 0.7559, 0.7668, 0.8163, 0.343, 0.7987, 0.2695, 0.8264, 0.2828, 0.7559, 0.7668, 0.7381, 0.6926, 0.7689, 0.7073, 0.8264, 0.2828, 0.8145, 0.2108, 0.8402, 0.2234, 0.7689, 0.7073, 0.7477, 0.6324, 0.7786, 0.647, 0.8402, 0.2234, 0.8399, 0.1546, 0.8617, 0.1659, 0.7786, 0.647, 0.7559, 0.5718, 0.7866, 0.5863, 0.8617, 0.1659, 0.8887, 0.1048, 0.902, 0.1132, 0.7938, 0.5254, 0.7559, 0.5718, 0.7633, 0.5111, 0.7381, 0.6926, 0.6964, 0.7376, 0.7082, 0.6779, 0.8145, 0.2108, 0.7702, 0.2553, 0.7878, 0.1971, 0.7381, 0.6926, 0.7175, 0.6177, 0.7477, 0.6324, 0.8399, 0.1546, 0.7878, 0.1971, 0.8172, 0.142, 0.7477, 0.6324, 0.7255, 0.5571, 0.7559, 0.5718, 0.8399, 0.1546, 0.876, 0.09557, 0.8887, 0.1048, 0.7633, 0.5111, 0.7255, 0.5571, 0.7329, 0.4964, 0.6111, 0.9095, 0.4904, 0.9241, 0.5987, 0.8997, 0.9904, 0.07591, 0.8887, 0.1048, 0.876, 0.09557, 0.7633, 0.5111, 0.7404, 0.4356, 0.7707, 0.4503, 0.6111, 0.9095, 0.6523, 0.8516, 0.6756, 0.8647, 0.7707, 0.4503, 0.7485, 0.3751, 0.7785, 0.3897, 0.6756, 0.8647, 0.6797, 0.796, 0.7071, 0.8101, 0.7874, 0.3293, 0.7485, 0.3751, 0.758, 0.3149, 0.7071, 0.8101, 0.6964, 0.7376, 0.7255, 0.7521, 0.7874, 0.3293, 0.7702, 0.2553, 0.7987, 0.2695, 0.7329, 0.4964, 0.7099, 0.421, 0.7404, 0.4356, 0.5987, 0.8997, 0.6301, 0.8397, 0.6523, 0.8516, 0.7404, 0.4356, 0.718, 0.3604, 0.7485, 0.3751, 0.6523, 0.8516, 0.6536, 0.7828, 0.6797, 0.796, 0.758, 0.3149, 0.718, 0.3604, 0.7277, 0.3001, 0.6797, 0.796, 0.6684, 0.7238, 0.6964, 0.7376, 0.7702, 0.2553, 0.7277, 0.3001, 0.7405, 0.2406, 0.7082, 0.6779, 0.6684, 0.7238, 0.6791, 0.6638, 0.7702, 0.2553, 0.7597, 0.1827, 0.7878, 0.1971, 0.7082, 0.6779, 0.6878, 0.6033, 0.7175, 0.6177, 0.8172, 0.142, 0.7597, 0.1827, 0.7933, 0.1285, 0.7255, 0.5571, 0.6878, 0.6033, 0.6953, 0.5426, 0.8172, 0.142, 0.8639, 0.08543, 0.876, 0.09557, 0.7255, 0.5571, 0.7025, 0.4818, 0.7329, 0.4964, 0.5987, 0.8997, 0.4904, 0.9241, 0.5857, 0.8909, 0.9904, 0.07591, 0.876, 0.09557, 0.8639, 0.08543, 0.7405, 0.2406, 0.7296, 0.168, 0.7597, 0.1827, 0.6791, 0.6638, 0.6583, 0.5899, 0.6878, 0.6033, 0.7597, 0.1827, 0.7675, 0.1142, 0.7933, 0.1285, 0.6953, 0.5426, 0.6583, 0.5899, 0.6653, 0.5289, 0.8639, 0.08543, 0.7675, 0.1142, 0.853, 0.07454, 0.6953, 0.5426, 0.672, 0.4678, 0.7025, 0.4818, 0.5857, 0.8909, 0.4904, 0.9241, 0.5722, 0.8831, 0.9904, 0.07591, 0.8639, 0.08543, 0.853, 0.07454, 0.7025, 0.4818, 0.6789, 0.4068, 0.7099, 0.421, 0.5857, 0.8909, 0.6086, 0.829, 0.6301, 0.8397, 0.7099, 0.421, 0.6868, 0.346, 0.718, 0.3604, 0.6301, 0.8397, 0.6283, 0.7709, 0.6536, 0.7828, 0.7277, 0.3001, 0.6868, 0.346, 0.6963, 0.2856, 0.6684, 0.7238, 0.6283, 0.7709, 0.6411, 0.7111, 0.7405, 0.2406, 0.6963, 0.2856, 0.7094, 0.226, 0.6684, 0.7238, 0.6506, 0.6507, 0.6791, 0.6638, 0.6789, 0.4068, 0.6547, 0.3327, 0.6868, 0.346, 0.6086, 0.829, 0.6037, 0.7604, 0.6283, 0.7709, 0.6963, 0.2856, 0.6547, 0.3327, 0.6637, 0.2719, 0.6283, 0.7709, 0.6143, 0.7, 0.6411, 0.7111, 0.6963, 0.2856, 0.6764, 0.2119, 0.7094, 0.226, 0.6411, 0.7111, 0.6224, 0.639, 0.6506, 0.6507, 0.7296, 0.168, 0.6764, 0.2119, 0.697, 0.1534, 0.6506, 0.6507, 0.6291, 0.5778, 0.6583, 0.5899, 0.7675, 0.1142, 0.697, 0.1534, 0.7388, 0.0995, 0.6653, 0.5289, 0.6291, 0.5778, 0.6352, 0.5164, 0.853, 0.07454, 0.7388, 0.0995, 0.8437, 0.06303, 0.6653, 0.5289, 0.6411, 0.4551, 0.672, 0.4678, 0.5722, 0.8831, 0.4904, 0.9241, 0.5584, 0.8764, 0.9904, 0.07591, 0.853, 0.07454, 0.8437, 0.06303, 0.6789, 0.4068, 0.6411, 0.4551, 0.6474, 0.3938, 0.5722, 0.8831, 0.5876, 0.8198, 0.6086, 0.829, 0.697, 0.1534, 0.7056, 0.08485, 0.7388, 0.0995, 0.6352, 0.5164, 0.5999, 0.5674, 0.605, 0.5057, 0.8437, 0.06303, 0.7056, 0.08485, 0.8373, 0.05107, 0.6352, 0.5164, 0.61, 0.444, 0.6411, 0.4551, 0.5584, 0.8764, 0.4904, 0.9241, 0.5444, 0.8709, 0.9904, 0.07591, 0.8437, 0.06303, 0.8373, 0.05107, 0.6411, 0.4551, 0.6154, 0.3824, 0.6474, 0.3938, 0.5876, 0.8198, 0.5444, 0.8709, 0.5669, 0.8121, 0.6474, 0.3938, 0.6216, 0.3209, 0.6547, 0.3327, 0.5876, 0.8198, 0.5795, 0.7516, 0.6037, 0.7604, 0.6637, 0.2719, 0.6216, 0.3209, 0.6296, 0.2597, 0.6037, 0.7604, 0.588, 0.6905, 0.6143, 0.7, 0.6637, 0.2719, 0.6412, 0.199, 0.6764, 0.2119, 0.6224, 0.639, 0.588, 0.6905, 0.5945, 0.629, 0.697, 0.1534, 0.6412, 0.199, 0.661, 0.1398, 0.6224, 0.639, 0.5999, 0.5674, 0.6291, 0.5778, 0.5795, 0.7516, 0.5464, 0.8061, 0.5556, 0.7448, 0.6296, 0.2597, 0.5876, 0.3112, 0.5941, 0.2495, 0.5795, 0.7516, 0.5618, 0.683, 0.588, 0.6905, 0.6296, 0.2597, 0.6037, 0.1882, 0.6412, 0.199, 0.588, 0.6905, 0.5667, 0.6211, 0.5945, 0.629, 0.6412, 0.199, 0.621, 0.1278, 0.661, 0.1398, 0.5945, 0.629, 0.5708, 0.5591, 0.5999, 0.5674, 0.7056, 0.08485, 0.621, 0.1278, 0.6653, 0.07097, 0.605, 0.5057, 0.5708, 0.5591, 0.5746, 0.4971, 0.7056, 0.08485, 0.8364, 0.0389, 0.8373, 0.05107, 0.605, 0.5057, 0.5785, 0.4351, 0.61, 0.444, 0.5444, 0.8709, 0.4904, 0.9241, 0.5301, 0.8666, 0.9904, 0.07591, 0.8373, 0.05107, 0.8364, 0.0389, 0.61, 0.444, 0.5827, 0.3731, 0.6154, 0.3824, 0.5444, 0.8709, 0.5464, 0.8061, 0.5669, 0.8121, 0.6154, 0.3824, 0.5876, 0.3112, 0.6216, 0.3209, 0.5746, 0.4971, 0.5416, 0.5532, 0.5441, 0.4909, 0.6653, 0.07097, 0.8487, 0.02698, 0.8364, 0.0389, 0.5746, 0.4971, 0.5467, 0.4286, 0.5785, 0.4351, 0.5301, 0.8666, 0.4904, 0.9241, 0.5158, 0.8636, 0.9904, 0.07591, 0.8364, 0.0389, 0.8487, 0.02698, 0.5827, 0.3731, 0.5467, 0.4286, 0.5495, 0.3663, 0.5301, 0.8666, 0.526, 0.802, 0.5464, 0.8061, 0.5827, 0.3731, 0.5528, 0.3041, 0.5876, 0.3112, 0.5464, 0.8061, 0.5318, 0.7399, 0.5556, 0.7448, 0.5941, 0.2495, 0.5528, 0.3041, 0.5572, 0.242, 0.5556, 0.7448, 0.5358, 0.6778, 0.5618, 0.683, 0.5941, 0.2495, 0.5639, 0.18, 0.6037, 0.1882, 0.5667, 0.6211, 0.5358, 0.6778, 0.5389, 0.6155, 0.621, 0.1278, 0.5639, 0.18, 0.5766, 0.1185, 0.5667, 0.6211, 0.5416, 0.5532, 0.5708, 0.5591, 0.621, 0.1278, 0.6138, 0.05907, 0.6653, 0.07097, 0.5528, 0.3041, 0.5193, 0.2376, 0.5572, 0.242, 0.5318, 0.7399, 0.5099, 0.6748, 0.5358, 0.6778, 0.5572, 0.242, 0.5223, 0.1752, 0.5639, 0.18, 0.5358, 0.6778, 0.5113, 0.6123, 0.5389, 0.6155, 0.5766, 0.1185, 0.5223, 0.1752, 0.5283, 0.1129, 0.5389, 0.6155, 0.5124, 0.5499, 0.5416, 0.5532, 0.5766, 0.1185, 0.5478, 0.05109, 0.6138, 0.05907, 0.5441, 0.4909, 0.5124, 0.5499, 0.5135, 0.4874, 0.8487, 0.02698, 0.5478, 0.05109, 0.8987, 0.01679, 0.5441, 0.4909, 0.5146, 0.4249, 0.5467, 0.4286, 0.5158, 0.8636, 0.4904, 0.9241, 0.5013, 0.862, 0.9904, 0.07591, 0.8487, 0.02698, 0.8987, 0.01679, 0.5467, 0.4286, 0.5159, 0.3625, 0.5495, 0.3663, 0.5158, 0.8636, 0.5057, 0.7996, 0.526, 0.802, 0.5495, 0.3663, 0.5173, 0.3, 0.5528, 0.3041, 0.526, 0.802, 0.5082, 0.7372, 0.5318, 0.7399, 0.8987, 0.01679, 0.4712, 0.04931, 1.025, 0.01382, 0.5135, 0.4874, 0.4825, 0.4242, 0.5146, 0.4249, 0.5013, 0.862, 0.4904, 0.9241, 0.4869, 0.8616, 0.9904, 0.07591, 0.8987, 0.01679, 1.025, 0.01382, 0.5159, 0.3625, 0.4825, 0.4242, 0.4821, 0.3617, 0.5013, 0.862, 0.4854, 0.7991, 0.5057, 0.7996, 0.5159, 0.3625, 0.4816, 0.2992, 0.5173, 0.3, 0.5057, 0.7996, 0.4846, 0.7367, 0.5082, 0.7372, 0.5193, 0.2376, 0.4816, 0.2992, 0.4809, 0.2367, 0.5099, 0.6748, 0.4846, 0.7367, 0.484, 0.6742, 0.5193, 0.2376, 0.4799, 0.1742, 0.5223, 0.1752, 0.5113, 0.6123, 0.484, 0.6742, 0.4836, 0.6117, 0.5283, 0.1129, 0.4799, 0.1742, 0.478, 0.1117, 0.5113, 0.6123, 0.4832, 0.5492, 0.5124, 0.5499, 0.5283, 0.1129, 0.4712, 0.04931, 0.5478, 0.05109, 0.5135, 0.4874, 0.4832, 0.5492, 0.4829, 0.4867, 0.4846, 0.7367, 0.4582, 0.6759, 0.484, 0.6742, 0.4809, 0.2367, 0.4378, 0.1771, 0.4799, 0.1742, 0.484, 0.6742, 0.4559, 0.6136, 0.4836, 0.6117, 0.478, 0.1117, 0.4378, 0.1771, 0.4283, 0.1152, 0.4836, 0.6117, 0.454, 0.5512, 0.4832, 0.5492, 0.478, 0.1117, 0.3986, 0.05439, 0.4712, 0.04931, 0.4829, 0.4867, 0.454, 0.5512, 0.4522, 0.4888, 0.4712, 0.04931, 0.1146, 0.02142, 0.02544, 0.01382, 0.4829, 0.4867, 0.4504, 0.4264, 0.4825, 0.4242, 0.4869, 0.8616, 0.4904, 0.9241, 0.4724, 0.8626, 0.9904, 0.07591, 1.025, 0.01382, 1.115, 0.02142, 0.4825, 0.4242, 0.4484, 0.364, 0.4821, 0.3617, 0.4869, 0.8616, 0.4652, 0.8005, 0.4854, 0.7991, 0.4821, 0.3617, 0.446, 0.3016, 0.4816, 0.2992, 0.4846, 0.7367, 0.4652, 0.8005, 0.461, 0.7383, 0.4809, 0.2367, 0.446, 0.3016, 0.4428, 0.2393, 0.4522, 0.4888, 0.4184, 0.4315, 0.4504, 0.4264, 0.4724, 0.8626, 0.4904, 0.9241, 0.458, 0.865, 0.9904, 0.07591, 1.115, 0.02142, 1.141, 0.03279, 0.4504, 0.4264, 0.4149, 0.3693, 0.4484, 0.364, 0.4724, 0.8626, 0.4448, 0.8038, 0.4652, 0.8005, 0.4484, 0.364, 0.4108, 0.3073, 0.446, 0.3016, 0.4652, 0.8005, 0.4373, 0.7421, 0.461, 0.7383, 0.4428, 0.2393, 0.4108, 0.3073, 0.4053, 0.2453, 0.461, 0.7383, 0.4322, 0.6801, 0.4582, 0.6759, 0.4428, 0.2393, 0.3971, 0.1836, 0.4378, 0.1771, 0.4582, 0.6759, 0.4282, 0.618, 0.4559, 0.6136, 0.4378, 0.1771, 0.3818, 0.1227, 0.4283, 0.1152, 0.4559, 0.6136, 0.4248, 0.5558, 0.454, 0.5512, 0.4283, 0.1152, 0.34, 0.0646, 0.3986, 0.05439, 0.4522, 0.4888, 0.4248, 0.5558, 0.4216, 0.4937, 0.1146, 0.02142, 0.34, 0.0646, 0.1408, 0.03279, 0.4053, 0.2453, 0.3584, 0.1932, 0.3971, 0.1836, 0.4322, 0.6801, 0.4005, 0.6248, 0.4282, 0.618, 0.3818, 0.1227, 0.3584, 0.1932, 0.3395, 0.1335, 0.4282, 0.618, 0.3957, 0.563, 0.4248, 0.5558, 0.3818, 0.1227, 0.2945, 0.07768, 0.34, 0.0646, 0.4216, 0.4937, 0.3957, 0.563, 0.3912, 0.5011, 0.1408, 0.03279, 0.2945, 0.07768, 0.145, 0.04492, 0.4216, 0.4937, 0.3868, 0.4392, 0.4184, 0.4315, 0.458, 0.865, 0.4904, 0.9241, 0.4437, 0.8686, 0.9904, 0.07591, 1.141, 0.03279, 1.145, 0.04492, 0.4184, 0.4315, 0.382, 0.3774, 0.4149, 0.3693, 0.458, 0.865, 0.4244, 0.8089, 0.4448, 0.8038, 0.4149, 0.3693, 0.3763, 0.3157, 0.4108, 0.3073, 0.4373, 0.7421, 0.4244, 0.8089, 0.4135, 0.7479, 0.4053, 0.2453, 0.3763, 0.3157, 0.3691, 0.2542, 0.4322, 0.6801, 0.4135, 0.7479, 0.4062, 0.6865, 0.9904, 0.07591, 1.145, 0.04492, 1.141, 0.05703, 0.3868, 0.4392, 0.3496, 0.3878, 0.382, 0.3774, 0.4437, 0.8686, 0.4038, 0.8157, 0.4244, 0.8089, 0.382, 0.3774, 0.3428, 0.3265, 0.3763, 0.3157, 0.4244, 0.8089, 0.3895, 0.7557, 0.4135, 0.7479, 0.3691, 0.2542, 0.3428, 0.3265, 0.3342, 0.2655, 0.4062, 0.6865, 0.3895, 0.7557, 0.3799, 0.6949, 0.3691, 0.2542, 0.322, 0.2052, 0.3584, 0.1932, 0.4005, 0.6248, 0.3799, 0.6949, 0.3726, 0.6337, 0.3584, 0.1932, 0.3016, 0.1464, 0.3395, 0.1335, 0.4005, 0.6248, 0.3665, 0.5723, 0.3957, 0.563, 0.3395, 0.1335, 0.2581, 0.09205, 0.2945, 0.07768, 0.3912, 0.5011, 0.3665, 0.5723, 0.361, 0.5108, 0.2945, 0.07768, 0.1409, 0.05703, 0.145, 0.04492, 0.3912, 0.5011, 0.3554, 0.4493, 0.3868, 0.4392, 0.4437, 0.8686, 0.4904, 0.9241, 0.4296, 0.8735, 0.322, 0.2052, 0.2674, 0.1606, 0.3016, 0.1464, 0.3726, 0.6337, 0.3373, 0.5836, 0.3665, 0.5723, 0.2581, 0.09205, 0.2674, 0.1606, 0.2274, 0.1068, 0.361, 0.5108, 0.3373, 0.5836, 0.3308, 0.5224, 0.1409, 0.05703, 0.2274, 0.1068, 0.1329, 0.06879, 0.361, 0.5108, 0.3245, 0.4612, 0.3554, 0.4493, 0.4296, 0.8735, 0.4904, 0.9241, 0.4156, 0.8796, 0.9904, 0.07591, 1.141, 0.05703, 1.133, 0.06879, 0.3496, 0.3878, 0.3245, 0.4612, 0.3178, 0.4001, 0.4296, 0.8735, 0.3829, 0.8241, 0.4038, 0.8157, 0.3496, 0.3878, 0.3102, 0.3391, 0.3428, 0.3265, 0.4038, 0.8157, 0.3651, 0.7654, 0.3895, 0.7557, 0.3342, 0.2655, 0.3102, 0.3391, 0.3009, 0.2786, 0.3799, 0.6949, 0.3651, 0.7654, 0.3534, 0.7053, 0.3342, 0.2655, 0.2879, 0.2187, 0.322, 0.2052, 0.3726, 0.6337, 0.3534, 0.7053, 0.3446, 0.6446, 0.4156, 0.8796, 0.3617, 0.8341, 0.3829, 0.8241, 0.3178, 0.4001, 0.2786, 0.353, 0.3102, 0.3391, 0.3829, 0.8241, 0.3402, 0.7766, 0.3651, 0.7654, 0.3009, 0.2786, 0.2786, 0.353, 0.2689, 0.2927, 0.3651, 0.7654, 0.3264, 0.7172, 0.3534, 0.7053, 0.3009, 0.2786, 0.2559, 0.2332, 0.2879, 0.2187, 0.3446, 0.6446, 0.3264, 0.7172, 0.3163, 0.657, 0.2674, 0.1606, 0.2559, 0.2332, 0.2361, 0.1753, 0.3446, 0.6446, 0.308, 0.5964, 0.3373, 0.5836, 0.2674, 0.1606, 0.2003, 0.1213, 0.2274, 0.1068, 0.3308, 0.5224, 0.308, 0.5964, 0.3008, 0.5355, 0.1329, 0.06879, 0.2003, 0.1213, 0.1226, 0.08001, 0.3308, 0.5224, 0.2938, 0.4746, 0.3245, 0.4612, 0.4156, 0.8796, 0.4904, 0.9241, 0.402, 0.8868, 0.9904, 0.07591, 1.133, 0.06879, 1.123, 0.08001, 0.3245, 0.4612, 0.2866, 0.4137, 0.3178, 0.4001, 0.3163, 0.657, 0.2785, 0.6103, 0.308, 0.5964, 0.2361, 0.1753, 0.1756, 0.1353, 0.2003, 0.1213, 0.3008, 0.5355, 0.2785, 0.6103, 0.2707, 0.5497, 0.2003, 0.1213, 0.1111, 0.09055, 0.1226, 0.08001, 0.2938, 0.4746, 0.2707, 0.5497, 0.2633, 0.4889, 0.402, 0.8868, 0.4904, 0.9241, 0.3887, 0.8952, 0.9904, 0.07591, 1.123, 0.08001, 1.111, 0.09055, 0.2938, 0.4746, 0.2559, 0.4282, 0.2866, 0.4137, 0.402, 0.8868, 0.3399, 0.8454, 0.3617, 0.8341, 0.2866, 0.4137, 0.2477, 0.3676, 0.2786, 0.353, 0.3617, 0.8341, 0.3145, 0.7892, 0.3402, 0.7766, 0.2689, 0.2927, 0.2477, 0.3676, 0.2381, 0.3074, 0.3264, 0.7172, 0.3145, 0.7892, 0.2987, 0.7305, 0.2689, 0.2927, 0.2255, 0.2479, 0.2559, 0.2332, 0.3163, 0.657, 0.2987, 0.7305, 0.2874, 0.6707, 0.2559, 0.2332, 0.2071, 0.1899, 0.2361, 0.1753, 0.2559, 0.4282, 0.2175, 0.3823, 0.2477, 0.3676, 0.3399, 0.8454, 0.2878, 0.8029, 0.3145, 0.7892, 0.2381, 0.3074, 0.2175, 0.3823, 0.2082, 0.3221, 0.2987, 0.7305, 0.2878, 0.8029, 0.2702, 0.7447, 0.2381, 0.3074, 0.1964, 0.2624, 0.2255, 0.2479, 0.2874, 0.6707, 0.2702, 0.7447, 0.258, 0.6851, 0.2255, 0.2479, 0.1797, 0.204, 0.2071, 0.1899, 0.2874, 0.6707, 0.2485, 0.6249, 0.2785, 0.6103, 0.1756, 0.1353, 0.1797, 0.204, 0.1523, 0.1484, 0.2707, 0.5497, 0.2485, 0.6249, 0.2404, 0.5644, 0.1756, 0.1353, 0.09869, 0.1003, 0.1111, 0.09055, 0.2707, 0.5497, 0.2329, 0.5036, 0.2633, 0.4889, 0.3887, 0.8952, 0.4904, 0.9241, 0.376, 0.9044, 0.9904, 0.07591, 1.111, 0.09055, 1.099, 0.1003, 0.2633, 0.4889, 0.2255, 0.4429, 0.2559, 0.4282, 0.3887, 0.8952, 0.3172, 0.858, 0.3399, 0.8454, 0.1523, 0.1484, 0.1536, 0.2172, 0.1301, 0.1603, 0.2404, 0.5644, 0.218, 0.6396, 0.2099, 0.579, 0.09869, 0.1003, 0.1301, 0.1603, 0.08567, 0.1091, 0.2404, 0.5644, 0.2025, 0.5182, 0.2329, 0.5036, 0.376, 0.9044, 0.4904, 0.9241, 0.3639, 0.9146, 0.9904, 0.07591, 1.099, 0.1003, 1.086, 0.1091, 0.2329, 0.5036, 0.1953, 0.4574, 0.2255, 0.4429, 0.376, 0.9044, 0.2933, 0.8715, 0.3172, 0.858, 0.2255, 0.4429, 0.1878, 0.3967, 0.2175, 0.3823, 0.3172, 0.858, 0.2597, 0.8173, 0.2878, 0.8029, 0.2082, 0.3221, 0.1878, 0.3967, 0.1791, 0.3362, 0.2702, 0.7447, 0.2597, 0.8173, 0.2405, 0.7594, 0.1964, 0.2624, 0.1791, 0.3362, 0.1684, 0.2762, 0.258, 0.6851, 0.2405, 0.7594, 0.2277, 0.6999, 0.1964, 0.2624, 0.1536, 0.2172, 0.1797, 0.204, 0.258, 0.6851, 0.218, 0.6396, 0.2485, 0.6249, 0.2933, 0.8715, 0.2296, 0.832, 0.2597, 0.8173, 0.1791, 0.3362, 0.1583, 0.4101, 0.1506, 0.3493, 0.2405, 0.7594, 0.2296, 0.832, 0.2094, 0.774, 0.1791, 0.3362, 0.1411, 0.2889, 0.1684, 0.2762, 0.2277, 0.6999, 0.2094, 0.774, 0.1963, 0.7144, 0.1684, 0.2762, 0.1283, 0.2291, 0.1536, 0.2172, 0.2277, 0.6999, 0.1868, 0.654, 0.218, 0.6396, 0.1301, 0.1603, 0.1283, 0.2291, 0.1086, 0.171, 0.2099, 0.579, 0.1868, 0.654, 0.1789, 0.5932, 0.1301, 0.1603, 0.0722, 0.1169, 0.08567, 0.1091, 0.2099, 0.579, 0.172, 0.5322, 0.2025, 0.5182, 0.3639, 0.9146, 0.4904, 0.9241, 0.353, 0.9255, 0.9904, 0.07591, 1.086, 0.1091, 1.072, 0.1169, 0.2025, 0.5182, 0.1653, 0.4711, 0.1953, 0.4574, 0.2933, 0.8715, 0.353, 0.9255, 0.2675, 0.8858, 0.1953, 0.4574, 0.1583, 0.4101, 0.1878, 0.3967, 0.1789, 0.5932, 0.1547, 0.6673, 0.1474, 0.6062, 0.1086, 0.171, 0.0584, 0.1236, 0.0722, 0.1169, 0.1789, 0.5932, 0.1411, 0.5449, 0.172, 0.5322, 0.353, 0.9255, 0.4904, 0.9241, 0.3437, 0.937, 0.9904, 0.07591, 1.072, 0.1169, 1.058, 0.1236, 0.1653, 0.4711, 0.1411, 0.5449, 0.1352, 0.4836, 0.2675, 0.8858, 0.3437, 0.937, 0.2388, 0.9005, 0.1653, 0.4711, 0.1291, 0.4222, 0.1583, 0.4101, 0.2675, 0.8858, 0.197, 0.8466, 0.2296, 0.832, 0.1506, 0.3493, 0.1291, 0.4222, 0.1224, 0.361, 0.2094, 0.774, 0.197, 0.8466, 0.1764, 0.7881, 0.1506, 0.3493, 0.1143, 0.3, 0.1411, 0.2889, 0.2094, 0.774, 0.1637, 0.7281, 0.1963, 0.7144, 0.1283, 0.2291, 0.1143, 0.3, 0.1037, 0.2396, 0.1963, 0.7144, 0.1547, 0.6673, 0.1868, 0.654, 0.1086, 0.171, 0.1037, 0.2396, 0.08759, 0.1802, 0.1224, 0.361, 0.09994, 0.4326, 0.09445, 0.371, 0.1764, 0.7881, 0.161, 0.8602, 0.1412, 0.801, 0.1224, 0.361, 0.08796, 0.3095, 0.1143, 0.3, 0.1637, 0.7281, 0.1412, 0.801, 0.1296, 0.7403, 0.1143, 0.3, 0.07948, 0.2484, 0.1037, 0.2396, 0.1637, 0.7281, 0.1216, 0.6791, 0.1547, 0.6673, 0.08759, 0.1802, 0.07948, 0.2484, 0.06687, 0.1879, 0.1474, 0.6062, 0.1216, 0.6791, 0.1154, 0.6176, 0.08759, 0.1802, 0.04435, 0.1291, 0.0584, 0.1236, 0.1474, 0.6062, 0.11, 0.556, 0.1411, 0.5449, 0.3437, 0.937, 0.4904, 0.9241, 0.3373, 0.9489, 0.9904, 0.07591, 1.058, 0.1236, 1.044, 0.1291, 0.1352, 0.4836, 0.11, 0.556, 0.105, 0.4943, 0.2388, 0.9005, 0.3373, 0.9489, 0.2056, 0.9151, 0.1352, 0.4836, 0.09994, 0.4326, 0.1291, 0.4222, 0.2388, 0.9005, 0.161, 0.8602, 0.197, 0.8466, 0.06687, 0.1879, 0.03012, 0.1334, 0.04435, 0.1291, 0.1154, 0.6176, 0.07849, 0.5649, 0.11, 0.556, 0.3373, 0.9489, 0.4904, 0.9241, 0.3364, 0.9611, 0.9904, 0.07591, 1.044, 0.1291, 1.03, 0.1334, 0.11, 0.556, 0.07464, 0.5029, 0.105, 0.4943, 0.3373, 0.9489, 0.1653, 0.929, 0.2056, 0.9151, 0.105, 0.4943, 0.0708, 0.4409, 0.09994, 0.4326, 0.2056, 0.9151, 0.121, 0.8722, 0.161, 0.8602, 0.09445, 0.371, 0.0708, 0.4409, 0.06666, 0.3789, 0.1412, 0.801, 0.121, 0.8722, 0.1037, 0.8118, 0.09445, 0.371, 0.06182, 0.317, 0.08796, 0.3095, 0.1412, 0.801, 0.09407, 0.7505, 0.1296, 0.7403, 0.08796, 0.3095, 0.05556, 0.2552, 0.07948, 0.2484, 0.1296, 0.7403, 0.08762, 0.6888, 0.1216, 0.6791, 0.06687, 0.1879, 0.05556, 0.2552, 0.04637, 0.1939, 0.1154, 0.6176, 0.08762, 0.6888, 0.08268, 0.6269, 0.06666, 0.3789, 0.03583, 0.3222, 0.06182, 0.317, 0.09407, 0.7505, 0.06389, 0.82, 0.05718, 0.758, 0.06182, 0.317, 0.03182, 0.2601, 0.05556, 0.2552, 0.09407, 0.7505, 0.05278, 0.6959, 0.08762, 0.6888, 0.04637, 0.1939, 0.03182, 0.2601, 0.026, 0.198, 0.08268, 0.6269, 0.05278, 0.6959, 0.04946, 0.6337, 0.04637, 0.1939, 0.01577, 0.1364, 0.03012, 0.1334, 0.08268, 0.6269, 0.04668, 0.5714, 0.07849, 0.5649, 0.3364, 0.9611, 0.4904, 0.9241, 0.3487, 0.973, 0.9904, 0.07591, 1.03, 0.1334, 1.016, 0.1364, 0.07464, 0.5029, 0.04668, 0.5714, 0.04414, 0.5091, 0.3364, 0.9611, 0.1138, 0.9409, 0.1653, 0.929, 0.07464, 0.5029, 0.04163, 0.4468, 0.0708, 0.4409, 0.121, 0.8722, 0.1138, 0.9409, 0.0766, 0.8815, 0.06666, 0.3789, 0.04163, 0.4468, 0.03895, 0.3845, 0.1037, 0.8118, 0.0766, 0.8815, 0.06389, 0.82, 0.3487, 0.973, 0.4904, 0.9241, 0.3987, 0.9832, 0.9904, 0.07591, 1.016, 0.1364, 1.001, 0.138, 0.04414, 0.5091, 0.01464, 0.5751, 0.01353, 0.5126, 0.3487, 0.973, 0.0478, 0.9489, 0.1138, 0.9409, 0.04414, 0.5091, 0.01243, 0.4501, 0.04163, 0.4468, 0.1138, 0.9409, 0.02829, 0.8871, 0.0766, 0.8815, 0.03895, 0.3845, 0.01243, 0.4501, 0.01127, 0.3877, 0.0766, 0.8815, 0.02234, 0.8248, 0.06389, 0.82, 0.03895, 0.3845, 0.009919, 0.3252, 0.03583, 0.3222, 0.05718, 0.758, 0.02234, 0.8248, 0.0193, 0.7624, 0.03583, 0.3222, 0.008196, 0.2628, 0.03182, 0.2601, 0.05718, 0.758, 0.01733, 0.7, 0.05278, 0.6959, 0.03182, 0.2601, 0.005699, 0.2004, 0.026, 0.198, 0.04946, 0.6337, 0.01733, 0.7, 0.01586, 0.6375, 0.026, 0.198, 0.001332, 0.138, 0.01577, 0.1364, 0.04946, 0.6337, 0.01464, 0.5751, 0.04668, 0.5714, 1.019, 0.7624, 0.9799, 0.8258, 0.9809, 0.7633, 1.008, 0.2628, 0.984, 0.3258, 0.9846, 0.2633, 1.019, 0.7624, 0.9816, 0.7008, 1.017, 0.7, 1.008, 0.2628, 0.9854, 0.2009, 1.006, 0.2004, 1.016, 0.6375, 0.9816, 0.7008, 0.9821, 0.6383, 1.006, 0.2004, 0.9869, 0.1384, 1.001, 0.138, 1.015, 0.5751, 0.9821, 0.6383, 0.9825, 0.5758, 0.3987, 0.9832, 0.4904, 0.9241, 0.5254, 0.9862, 0.9904, 0.07591, 1.001, 0.138, 0.9869, 0.1384, 1.015, 0.5751, 0.9829, 0.5133, 1.014, 0.5126, 1.399, 0.9832, 0.9712, 0.9507, 1.048, 0.9489, 1.014, 0.5126, 0.9832, 0.4508, 1.012, 0.4501, 1.048, 0.9489, 0.978, 0.8883, 1.028, 0.8871, 1.011, 0.3877, 0.9832, 0.4508, 0.9836, 0.3883, 1.028, 0.8871, 0.9799, 0.8258, 1.022, 0.8248, 1.011, 0.3877, 0.984, 0.3258, 1.01, 0.3252, 0.9825, 0.5758, 0.9522, 0.5112, 0.9829, 0.5133, 0.9712, 0.9507, 0.6146, 0.9786, 0.8986, 0.9456, 0.9829, 0.5133, 0.954, 0.4488, 0.9832, 0.4508, 0.978, 0.8883, 0.8986, 0.9456, 0.9283, 0.8848, 0.9836, 0.3883, 0.954, 0.4488, 0.9559, 0.3864, 0.9799, 0.8258, 0.9283, 0.8848, 0.9378, 0.8229, 0.9836, 0.3883, 0.9582, 0.3241, 0.984, 0.3258, 0.9809, 0.7633, 0.9378, 0.8229, 0.9428, 0.7607, 0.984, 0.3258, 0.961, 0.2617, 0.9846, 0.2633, 0.9809, 0.7633, 0.946, 0.6984, 0.9816, 0.7008, 0.9846, 0.2633, 0.9652, 0.1995, 0.9854, 0.2009, 0.9821, 0.6383, 0.946, 0.6984, 0.9484, 0.636, 0.9854, 0.2009, 0.9724, 0.1374, 0.9869, 0.1384, 0.9821, 0.6383, 0.9504, 0.5736, 0.9825, 0.5758, 0.5254, 0.9862, 0.4904, 0.9241, 0.6146, 0.9786, 0.9904, 0.07591, 0.9869, 0.1384, 0.9724, 0.1374, 0.9582, 0.3241, 0.9373, 0.2579, 0.961, 0.2617, 0.9428, 0.7607, 0.9108, 0.6927, 0.946, 0.6984, 0.961, 0.2617, 0.9448, 0.1962, 0.9652, 0.1995, 0.9484, 0.636, 0.9108, 0.6927, 0.9149, 0.6307, 0.9724, 0.1374, 0.9448, 0.1962, 0.958, 0.135, 0.9484, 0.636, 0.9184, 0.5685, 0.9504, 0.5736, 0.6146, 0.9786, 0.4904, 0.9241, 0.6408, 0.9672, 0.9904, 0.07591, 0.9724, 0.1374, 0.958, 0.135, 0.9504, 0.5736, 0.9216, 0.5063, 0.9522, 0.5112, 0.6146, 0.9786, 0.84, 0.9354, 0.8986, 0.9456, 0.9522, 0.5112, 0.9248, 0.4442, 0.954, 0.4488, 0.8986, 0.9456, 0.8818, 0.8773, 0.9283, 0.8848, 0.9559, 0.3864, 0.9248, 0.4442, 0.9282, 0.382, 0.9283, 0.8848, 0.8971, 0.8164, 0.9378, 0.8229, 0.9559, 0.3864, 0.9322, 0.3199, 0.9582, 0.3241, 0.9428, 0.7607, 0.8971, 0.8164, 0.9053, 0.7547, 0.84, 0.9354, 0.645, 0.9551, 0.7945, 0.9223, 0.9216, 0.5063, 0.8957, 0.437, 0.9248, 0.4442, 0.8818, 0.8773, 0.7945, 0.9223, 0.8395, 0.8665, 0.9282, 0.382, 0.8957, 0.437, 0.9005, 0.3752, 0.8971, 0.8164, 0.8395, 0.8665, 0.8584, 0.8068, 0.9282, 0.382, 0.9062, 0.3135, 0.9322, 0.3199, 0.9053, 0.7547, 0.8584, 0.8068, 0.8691, 0.7458, 0.9322, 0.3199, 0.9135, 0.2521, 0.9373, 0.2579, 0.9108, 0.6927, 0.8691, 0.7458, 0.8763, 0.6843, 0.9373, 0.2579, 0.9244, 0.1911, 0.9448, 0.1962, 0.9149, 0.6307, 0.8763, 0.6843, 0.882, 0.6226, 0.9448, 0.1962, 0.9437, 0.1314, 0.958, 0.135, 0.9184, 0.5685, 0.882, 0.6226, 0.8868, 0.5608, 0.6408, 0.9672, 0.4904, 0.9241, 0.645, 0.9551, 0.9904, 0.07591, 0.958, 0.135, 0.9437, 0.1314, 0.9184, 0.5685, 0.8912, 0.4989, 0.9216, 0.5063, 0.8868, 0.5608, 0.8554, 0.5507, 0.861, 0.4892, 0.645, 0.9551, 0.6409, 0.943, 0.7581, 0.908, 0.8912, 0.4989, 0.861, 0.4892, 0.8665, 0.4277, 0.8395, 0.8665, 0.7945, 0.9223, 0.7581, 0.908, 0.8957, 0.437, 0.8665, 0.4277, 0.8726, 0.3663, 0.8395, 0.8665, 0.8016, 0.8536, 0.822, 0.7948, 0.9005, 0.3752, 0.8726, 0.3663, 0.8799, 0.3051, 0.8584, 0.8068, 0.822, 0.7948, 0.8342, 0.7345, 0.9062, 0.3135, 0.8799, 0.3051, 0.8895, 0.2443, 0.8691, 0.7458, 0.8342, 0.7345, 0.8428, 0.6735, 0.9135, 0.2521, 0.8895, 0.2443, 0.9038, 0.1843, 0.8763, 0.6843, 0.8428, 0.6735, 0.8496, 0.6122, 0.9244, 0.1911, 0.9038, 0.1843, 0.9296, 0.1265, 0.882, 0.6226, 0.8496, 0.6122, 0.8554, 0.5507, 0.8496, 0.6122, 0.8178, 0.5999, 0.8245, 0.5388, 0.861, 0.4892, 0.8554, 0.5507, 0.8245, 0.5388, 0.6409, 0.943, 0.6329, 0.9312, 0.7274, 0.8932, 0.8665, 0.4277, 0.861, 0.4892, 0.8308, 0.4776, 0.7581, 0.908, 0.7274, 0.8932, 0.7674, 0.8394, 0.8665, 0.4277, 0.8373, 0.4164, 0.8446, 0.3554, 0.8016, 0.8536, 0.7674, 0.8394, 0.7879, 0.7813, 0.8799, 0.3051, 0.8726, 0.3663, 0.8446, 0.3554, 0.822, 0.7948, 0.7879, 0.7813, 0.8009, 0.7214, 0.8799, 0.3051, 0.8534, 0.2947, 0.8651, 0.2346, 0.8342, 0.7345, 0.8009, 0.7214, 0.8102, 0.6609, 0.8895, 0.2443, 0.8651, 0.2346, 0.8829, 0.1759, 0.8428, 0.6735, 0.8102, 0.6609, 0.8178, 0.5999, 0.9038, 0.1843, 0.8829, 0.1759, 0.9156, 0.1204, 0.8534, 0.2947, 0.8446, 0.3554, 0.8163, 0.343, 0.7879, 0.7813, 0.7559, 0.7668, 0.7689, 0.7073, 0.8534, 0.2947, 0.8264, 0.2828, 0.8402, 0.2234, 0.8009, 0.7214, 0.7689, 0.7073, 0.7786, 0.647, 0.8651, 0.2346, 0.8402, 0.2234, 0.8617, 0.1659, 0.8178, 0.5999, 0.8102, 0.6609, 0.7786, 0.647, 0.8829, 0.1759, 0.8617, 0.1659, 0.902, 0.1132, 0.8178, 0.5999, 0.7866, 0.5863, 0.7938, 0.5254, 0.8245, 0.5388, 0.7938, 0.5254, 0.8008, 0.4645, 0.6329, 0.9312, 0.6226, 0.92, 0.7003, 0.8787, 0.8308, 0.4776, 0.8008, 0.4645, 0.808, 0.4036, 0.7274, 0.8932, 0.7003, 0.8787, 0.7361, 0.8247, 0.8446, 0.3554, 0.8373, 0.4164, 0.808, 0.4036, 0.7674, 0.8394, 0.7361, 0.8247, 0.7559, 0.7668, 0.7938, 0.5254, 0.7633, 0.5111, 0.7707, 0.4503, 0.6226, 0.92, 0.6111, 0.9095, 0.6756, 0.8647, 0.8008, 0.4645, 0.7707, 0.4503, 0.7785, 0.3897, 0.7003, 0.8787, 0.6756, 0.8647, 0.7071, 0.8101, 0.8163, 0.343, 0.808, 0.4036, 0.7785, 0.3897, 0.7361, 0.8247, 0.7071, 0.8101, 0.7255, 0.7521, 0.8163, 0.343, 0.7874, 0.3293, 0.7987, 0.2695, 0.7559, 0.7668, 0.7255, 0.7521, 0.7381, 0.6926, 0.8264, 0.2828, 0.7987, 0.2695, 0.8145, 0.2108, 0.7689, 0.7073, 0.7381, 0.6926, 0.7477, 0.6324, 0.8402, 0.2234, 0.8145, 0.2108, 0.8399, 0.1546, 0.7786, 0.647, 0.7477, 0.6324, 0.7559, 0.5718, 0.8617, 0.1659, 0.8399, 0.1546, 0.8887, 0.1048, 0.7938, 0.5254, 0.7866, 0.5863, 0.7559, 0.5718, 0.7381, 0.6926, 0.7255, 0.7521, 0.6964, 0.7376, 0.8145, 0.2108, 0.7987, 0.2695, 0.7702, 0.2553, 0.7381, 0.6926, 0.7082, 0.6779, 0.7175, 0.6177, 0.8399, 0.1546, 0.8145, 0.2108, 0.7878, 0.1971, 0.7477, 0.6324, 0.7175, 0.6177, 0.7255, 0.5571, 0.8399, 0.1546, 0.8172, 0.142, 0.876, 0.09557, 0.7633, 0.5111, 0.7559, 0.5718, 0.7255, 0.5571, 0.7633, 0.5111, 0.7329, 0.4964, 0.7404, 0.4356, 0.6111, 0.9095, 0.5987, 0.8997, 0.6523, 0.8516, 0.7707, 0.4503, 0.7404, 0.4356, 0.7485, 0.3751, 0.6756, 0.8647, 0.6523, 0.8516, 0.6797, 0.796, 0.7874, 0.3293, 0.7785, 0.3897, 0.7485, 0.3751, 0.7071, 0.8101, 0.6797, 0.796, 0.6964, 0.7376, 0.7874, 0.3293, 0.758, 0.3149, 0.7702, 0.2553, 0.7329, 0.4964, 0.7025, 0.4818, 0.7099, 0.421, 0.5987, 0.8997, 0.5857, 0.8909, 0.6301, 0.8397, 0.7404, 0.4356, 0.7099, 0.421, 0.718, 0.3604, 0.6523, 0.8516, 0.6301, 0.8397, 0.6536, 0.7828, 0.758, 0.3149, 0.7485, 0.3751, 0.718, 0.3604, 0.6797, 0.796, 0.6536, 0.7828, 0.6684, 0.7238, 0.7702, 0.2553, 0.758, 0.3149, 0.7277, 0.3001, 0.7082, 0.6779, 0.6964, 0.7376, 0.6684, 0.7238, 0.7702, 0.2553, 0.7405, 0.2406, 0.7597, 0.1827, 0.7082, 0.6779, 0.6791, 0.6638, 0.6878, 0.6033, 0.8172, 0.142, 0.7878, 0.1971, 0.7597, 0.1827, 0.7255, 0.5571, 0.7175, 0.6177, 0.6878, 0.6033, 0.8172, 0.142, 0.7933, 0.1285, 0.8639, 0.08543, 0.7255, 0.5571, 0.6953, 0.5426, 0.7025, 0.4818, 0.7405, 0.2406, 0.7094, 0.226, 0.7296, 0.168, 0.6791, 0.6638, 0.6506, 0.6507, 0.6583, 0.5899, 0.7597, 0.1827, 0.7296, 0.168, 0.7675, 0.1142, 0.6953, 0.5426, 0.6878, 0.6033, 0.6583, 0.5899, 0.8639, 0.08543, 0.7933, 0.1285, 0.7675, 0.1142, 0.6953, 0.5426, 0.6653, 0.5289, 0.672, 0.4678, 0.7025, 0.4818, 0.672, 0.4678, 0.6789, 0.4068, 0.5857, 0.8909, 0.5722, 0.8831, 0.6086, 0.829, 0.7099, 0.421, 0.6789, 0.4068, 0.6868, 0.346, 0.6301, 0.8397, 0.6086, 0.829, 0.6283, 0.7709, 0.7277, 0.3001, 0.718, 0.3604, 0.6868, 0.346, 0.6684, 0.7238, 0.6536, 0.7828, 0.6283, 0.7709, 0.7405, 0.2406, 0.7277, 0.3001, 0.6963, 0.2856, 0.6684, 0.7238, 0.6411, 0.7111, 0.6506, 0.6507, 0.6789, 0.4068, 0.6474, 0.3938, 0.6547, 0.3327, 0.6086, 0.829, 0.5876, 0.8198, 0.6037, 0.7604, 0.6963, 0.2856, 0.6868, 0.346, 0.6547, 0.3327, 0.6283, 0.7709, 0.6037, 0.7604, 0.6143, 0.7, 0.6963, 0.2856, 0.6637, 0.2719, 0.6764, 0.2119, 0.6411, 0.7111, 0.6143, 0.7, 0.6224, 0.639, 0.7296, 0.168, 0.7094, 0.226, 0.6764, 0.2119, 0.6506, 0.6507, 0.6224, 0.639, 0.6291, 0.5778, 0.7675, 0.1142, 0.7296, 0.168, 0.697, 0.1534, 0.6653, 0.5289, 0.6583, 0.5899, 0.6291, 0.5778, 0.853, 0.07454, 0.7675, 0.1142, 0.7388, 0.0995, 0.6653, 0.5289, 0.6352, 0.5164, 0.6411, 0.4551, 0.6789, 0.4068, 0.672, 0.4678, 0.6411, 0.4551, 0.5722, 0.8831, 0.5584, 0.8764, 0.5876, 0.8198, 0.697, 0.1534, 0.661, 0.1398, 0.7056, 0.08485, 0.6352, 0.5164, 0.6291, 0.5778, 0.5999, 0.5674, 0.8437, 0.06303, 0.7388, 0.0995, 0.7056, 0.08485, 0.6352, 0.5164, 0.605, 0.5057, 0.61, 0.444, 0.6411, 0.4551, 0.61, 0.444, 0.6154, 0.3824, 0.5876, 0.8198, 0.5584, 0.8764, 0.5444, 0.8709, 0.6474, 0.3938, 0.6154, 0.3824, 0.6216, 0.3209, 0.5876, 0.8198, 0.5669, 0.8121, 0.5795, 0.7516, 0.6637, 0.2719, 0.6547, 0.3327, 0.6216, 0.3209, 0.6037, 0.7604, 0.5795, 0.7516, 0.588, 0.6905, 0.6637, 0.2719, 0.6296, 0.2597, 0.6412, 0.199, 0.6224, 0.639, 0.6143, 0.7, 0.588, 0.6905, 0.697, 0.1534, 0.6764, 0.2119, 0.6412, 0.199, 0.6224, 0.639, 0.5945, 0.629, 0.5999, 0.5674, 0.5795, 0.7516, 0.5669, 0.8121, 0.5464, 0.8061, 0.6296, 0.2597, 0.6216, 0.3209, 0.5876, 0.3112, 0.5795, 0.7516, 0.5556, 0.7448, 0.5618, 0.683, 0.6296, 0.2597, 0.5941, 0.2495, 0.6037, 0.1882, 0.588, 0.6905, 0.5618, 0.683, 0.5667, 0.6211, 0.6412, 0.199, 0.6037, 0.1882, 0.621, 0.1278, 0.5945, 0.629, 0.5667, 0.6211, 0.5708, 0.5591, 0.7056, 0.08485, 0.661, 0.1398, 0.621, 0.1278, 0.605, 0.5057, 0.5999, 0.5674, 0.5708, 0.5591, 0.7056, 0.08485, 0.6653, 0.07097, 0.8364, 0.0389, 0.605, 0.5057, 0.5746, 0.4971, 0.5785, 0.4351, 0.61, 0.444, 0.5785, 0.4351, 0.5827, 0.3731, 0.5444, 0.8709, 0.5301, 0.8666, 0.5464, 0.8061, 0.6154, 0.3824, 0.5827, 0.3731, 0.5876, 0.3112, 0.5746, 0.4971, 0.5708, 0.5591, 0.5416, 0.5532, 0.6653, 0.07097, 0.6138, 0.05907, 0.8487, 0.02698, 0.5746, 0.4971, 0.5441, 0.4909, 0.5467, 0.4286, 0.5827, 0.3731, 0.5785, 0.4351, 0.5467, 0.4286, 0.5301, 0.8666, 0.5158, 0.8636, 0.526, 0.802, 0.5827, 0.3731, 0.5495, 0.3663, 0.5528, 0.3041, 0.5464, 0.8061, 0.526, 0.802, 0.5318, 0.7399, 0.5941, 0.2495, 0.5876, 0.3112, 0.5528, 0.3041, 0.5556, 0.7448, 0.5318, 0.7399, 0.5358, 0.6778, 0.5941, 0.2495, 0.5572, 0.242, 0.5639, 0.18, 0.5667, 0.6211, 0.5618, 0.683, 0.5358, 0.6778, 0.621, 0.1278, 0.6037, 0.1882, 0.5639, 0.18, 0.5667, 0.6211, 0.5389, 0.6155, 0.5416, 0.5532, 0.621, 0.1278, 0.5766, 0.1185, 0.6138, 0.05907, 0.5528, 0.3041, 0.5173, 0.3, 0.5193, 0.2376, 0.5318, 0.7399, 0.5082, 0.7372, 0.5099, 0.6748, 0.5572, 0.242, 0.5193, 0.2376, 0.5223, 0.1752, 0.5358, 0.6778, 0.5099, 0.6748, 0.5113, 0.6123, 0.5766, 0.1185, 0.5639, 0.18, 0.5223, 0.1752, 0.5389, 0.6155, 0.5113, 0.6123, 0.5124, 0.5499, 0.5766, 0.1185, 0.5283, 0.1129, 0.5478, 0.05109, 0.5441, 0.4909, 0.5416, 0.5532, 0.5124, 0.5499, 0.8487, 0.02698, 0.6138, 0.05907, 0.5478, 0.05109, 0.5441, 0.4909, 0.5135, 0.4874, 0.5146, 0.4249, 0.5467, 0.4286, 0.5146, 0.4249, 0.5159, 0.3625, 0.5158, 0.8636, 0.5013, 0.862, 0.5057, 0.7996, 0.5495, 0.3663, 0.5159, 0.3625, 0.5173, 0.3, 0.526, 0.802, 0.5057, 0.7996, 0.5082, 0.7372, 0.8987, 0.01679, 0.5478, 0.05109, 0.4712, 0.04931, 0.5135, 0.4874, 0.4829, 0.4867, 0.4825, 0.4242, 0.5159, 0.3625, 0.5146, 0.4249, 0.4825, 0.4242, 0.5013, 0.862, 0.4869, 0.8616, 0.4854, 0.7991, 0.5159, 0.3625, 0.4821, 0.3617, 0.4816, 0.2992, 0.5057, 0.7996, 0.4854, 0.7991, 0.4846, 0.7367, 0.5193, 0.2376, 0.5173, 0.3, 0.4816, 0.2992, 0.5099, 0.6748, 0.5082, 0.7372, 0.4846, 0.7367, 0.5193, 0.2376, 0.4809, 0.2367, 0.4799, 0.1742, 0.5113, 0.6123, 0.5099, 0.6748, 0.484, 0.6742, 0.5283, 0.1129, 0.5223, 0.1752, 0.4799, 0.1742, 0.5113, 0.6123, 0.4836, 0.6117, 0.4832, 0.5492, 0.5283, 0.1129, 0.478, 0.1117, 0.4712, 0.04931, 0.5135, 0.4874, 0.5124, 0.5499, 0.4832, 0.5492, 0.4846, 0.7367, 0.461, 0.7383, 0.4582, 0.6759, 0.4809, 0.2367, 0.4428, 0.2393, 0.4378, 0.1771, 0.484, 0.6742, 0.4582, 0.6759, 0.4559, 0.6136, 0.478, 0.1117, 0.4799, 0.1742, 0.4378, 0.1771, 0.4836, 0.6117, 0.4559, 0.6136, 0.454, 0.5512, 0.478, 0.1117, 0.4283, 0.1152, 0.3986, 0.05439, 0.4829, 0.4867, 0.4832, 0.5492, 0.454, 0.5512, 0.4712, 0.04931, 0.3986, 0.05439, 0.1146, 0.02142, 0.4829, 0.4867, 0.4522, 0.4888, 0.4504, 0.4264, 0.4825, 0.4242, 0.4504, 0.4264, 0.4484, 0.364, 0.4869, 0.8616, 0.4724, 0.8626, 0.4652, 0.8005, 0.4821, 0.3617, 0.4484, 0.364, 0.446, 0.3016, 0.4846, 0.7367, 0.4854, 0.7991, 0.4652, 0.8005, 0.4809, 0.2367, 0.4816, 0.2992, 0.446, 0.3016, 0.4522, 0.4888, 0.4216, 0.4937, 0.4184, 0.4315, 0.4504, 0.4264, 0.4184, 0.4315, 0.4149, 0.3693, 0.4724, 0.8626, 0.458, 0.865, 0.4448, 0.8038, 0.4484, 0.364, 0.4149, 0.3693, 0.4108, 0.3073, 0.4652, 0.8005, 0.4448, 0.8038, 0.4373, 0.7421, 0.4428, 0.2393, 0.446, 0.3016, 0.4108, 0.3073, 0.461, 0.7383, 0.4373, 0.7421, 0.4322, 0.6801, 0.4428, 0.2393, 0.4053, 0.2453, 0.3971, 0.1836, 0.4582, 0.6759, 0.4322, 0.6801, 0.4282, 0.618, 0.4378, 0.1771, 0.3971, 0.1836, 0.3818, 0.1227, 0.4559, 0.6136, 0.4282, 0.618, 0.4248, 0.5558, 0.4283, 0.1152, 0.3818, 0.1227, 0.34, 0.0646, 0.4522, 0.4888, 0.454, 0.5512, 0.4248, 0.5558, 0.1146, 0.02142, 0.3986, 0.05439, 0.34, 0.0646, 0.4053, 0.2453, 0.3691, 0.2542, 0.3584, 0.1932, 0.4322, 0.6801, 0.4062, 0.6865, 0.4005, 0.6248, 0.3818, 0.1227, 0.3971, 0.1836, 0.3584, 0.1932, 0.4282, 0.618, 0.4005, 0.6248, 0.3957, 0.563, 0.3818, 0.1227, 0.3395, 0.1335, 0.2945, 0.07768, 0.4216, 0.4937, 0.4248, 0.5558, 0.3957, 0.563, 0.1408, 0.03279, 0.34, 0.0646, 0.2945, 0.07768, 0.4216, 0.4937, 0.3912, 0.5011, 0.3868, 0.4392, 0.4184, 0.4315, 0.3868, 0.4392, 0.382, 0.3774, 0.458, 0.865, 0.4437, 0.8686, 0.4244, 0.8089, 0.4149, 0.3693, 0.382, 0.3774, 0.3763, 0.3157, 0.4373, 0.7421, 0.4448, 0.8038, 0.4244, 0.8089, 0.4053, 0.2453, 0.4108, 0.3073, 0.3763, 0.3157, 0.4322, 0.6801, 0.4373, 0.7421, 0.4135, 0.7479, 0.3868, 0.4392, 0.3554, 0.4493, 0.3496, 0.3878, 0.4437, 0.8686, 0.4296, 0.8735, 0.4038, 0.8157, 0.382, 0.3774, 0.3496, 0.3878, 0.3428, 0.3265, 0.4244, 0.8089, 0.4038, 0.8157, 0.3895, 0.7557, 0.3691, 0.2542, 0.3763, 0.3157, 0.3428, 0.3265, 0.4062, 0.6865, 0.4135, 0.7479, 0.3895, 0.7557, 0.3691, 0.2542, 0.3342, 0.2655, 0.322, 0.2052, 0.4005, 0.6248, 0.4062, 0.6865, 0.3799, 0.6949, 0.3584, 0.1932, 0.322, 0.2052, 0.3016, 0.1464, 0.4005, 0.6248, 0.3726, 0.6337, 0.3665, 0.5723, 0.3395, 0.1335, 0.3016, 0.1464, 0.2581, 0.09205, 0.3912, 0.5011, 0.3957, 0.563, 0.3665, 0.5723, 0.2945, 0.07768, 0.2581, 0.09205, 0.1409, 0.05703, 0.3912, 0.5011, 0.361, 0.5108, 0.3554, 0.4493, 0.322, 0.2052, 0.2879, 0.2187, 0.2674, 0.1606, 0.3726, 0.6337, 0.3446, 0.6446, 0.3373, 0.5836, 0.2581, 0.09205, 0.3016, 0.1464, 0.2674, 0.1606, 0.361, 0.5108, 0.3665, 0.5723, 0.3373, 0.5836, 0.1409, 0.05703, 0.2581, 0.09205, 0.2274, 0.1068, 0.361, 0.5108, 0.3308, 0.5224, 0.3245, 0.4612, 0.3496, 0.3878, 0.3554, 0.4493, 0.3245, 0.4612, 0.4296, 0.8735, 0.4156, 0.8796, 0.3829, 0.8241, 0.3496, 0.3878, 0.3178, 0.4001, 0.3102, 0.3391, 0.4038, 0.8157, 0.3829, 0.8241, 0.3651, 0.7654, 0.3342, 0.2655, 0.3428, 0.3265, 0.3102, 0.3391, 0.3799, 0.6949, 0.3895, 0.7557, 0.3651, 0.7654, 0.3342, 0.2655, 0.3009, 0.2786, 0.2879, 0.2187, 0.3726, 0.6337, 0.3799, 0.6949, 0.3534, 0.7053, 0.4156, 0.8796, 0.402, 0.8868, 0.3617, 0.8341, 0.3178, 0.4001, 0.2866, 0.4137, 0.2786, 0.353, 0.3829, 0.8241, 0.3617, 0.8341, 0.3402, 0.7766, 0.3009, 0.2786, 0.3102, 0.3391, 0.2786, 0.353, 0.3651, 0.7654, 0.3402, 0.7766, 0.3264, 0.7172, 0.3009, 0.2786, 0.2689, 0.2927, 0.2559, 0.2332, 0.3446, 0.6446, 0.3534, 0.7053, 0.3264, 0.7172, 0.2674, 0.1606, 0.2879, 0.2187, 0.2559, 0.2332, 0.3446, 0.6446, 0.3163, 0.657, 0.308, 0.5964, 0.2674, 0.1606, 0.2361, 0.1753, 0.2003, 0.1213, 0.3308, 0.5224, 0.3373, 0.5836, 0.308, 0.5964, 0.1329, 0.06879, 0.2274, 0.1068, 0.2003, 0.1213, 0.3308, 0.5224, 0.3008, 0.5355, 0.2938, 0.4746, 0.3245, 0.4612, 0.2938, 0.4746, 0.2866, 0.4137, 0.3163, 0.657, 0.2874, 0.6707, 0.2785, 0.6103, 0.2361, 0.1753, 0.2071, 0.1899, 0.1756, 0.1353, 0.3008, 0.5355, 0.308, 0.5964, 0.2785, 0.6103, 0.2003, 0.1213, 0.1756, 0.1353, 0.1111, 0.09055, 0.2938, 0.4746, 0.3008, 0.5355, 0.2707, 0.5497, 0.2938, 0.4746, 0.2633, 0.4889, 0.2559, 0.4282, 0.402, 0.8868, 0.3887, 0.8952, 0.3399, 0.8454, 0.2866, 0.4137, 0.2559, 0.4282, 0.2477, 0.3676, 0.3617, 0.8341, 0.3399, 0.8454, 0.3145, 0.7892, 0.2689, 0.2927, 0.2786, 0.353, 0.2477, 0.3676, 0.3264, 0.7172, 0.3402, 0.7766, 0.3145, 0.7892, 0.2689, 0.2927, 0.2381, 0.3074, 0.2255, 0.2479, 0.3163, 0.657, 0.3264, 0.7172, 0.2987, 0.7305, 0.2559, 0.2332, 0.2255, 0.2479, 0.2071, 0.1899, 0.2559, 0.4282, 0.2255, 0.4429, 0.2175, 0.3823, 0.3399, 0.8454, 0.3172, 0.858, 0.2878, 0.8029, 0.2381, 0.3074, 0.2477, 0.3676, 0.2175, 0.3823, 0.2987, 0.7305, 0.3145, 0.7892, 0.2878, 0.8029, 0.2381, 0.3074, 0.2082, 0.3221, 0.1964, 0.2624, 0.2874, 0.6707, 0.2987, 0.7305, 0.2702, 0.7447, 0.2255, 0.2479, 0.1964, 0.2624, 0.1797, 0.204, 0.2874, 0.6707, 0.258, 0.6851, 0.2485, 0.6249, 0.1756, 0.1353, 0.2071, 0.1899, 0.1797, 0.204, 0.2707, 0.5497, 0.2785, 0.6103, 0.2485, 0.6249, 0.1756, 0.1353, 0.1523, 0.1484, 0.09869, 0.1003, 0.2707, 0.5497, 0.2404, 0.5644, 0.2329, 0.5036, 0.2633, 0.4889, 0.2329, 0.5036, 0.2255, 0.4429, 0.3887, 0.8952, 0.376, 0.9044, 0.3172, 0.858, 0.1523, 0.1484, 0.1797, 0.204, 0.1536, 0.2172, 0.2404, 0.5644, 0.2485, 0.6249, 0.218, 0.6396, 0.09869, 0.1003, 0.1523, 0.1484, 0.1301, 0.1603, 0.2404, 0.5644, 0.2099, 0.579, 0.2025, 0.5182, 0.2329, 0.5036, 0.2025, 0.5182, 0.1953, 0.4574, 0.376, 0.9044, 0.3639, 0.9146, 0.2933, 0.8715, 0.2255, 0.4429, 0.1953, 0.4574, 0.1878, 0.3967, 0.3172, 0.858, 0.2933, 0.8715, 0.2597, 0.8173, 0.2082, 0.3221, 0.2175, 0.3823, 0.1878, 0.3967, 0.2702, 0.7447, 0.2878, 0.8029, 0.2597, 0.8173, 0.1964, 0.2624, 0.2082, 0.3221, 0.1791, 0.3362, 0.258, 0.6851, 0.2702, 0.7447, 0.2405, 0.7594, 0.1964, 0.2624, 0.1684, 0.2762, 0.1536, 0.2172, 0.258, 0.6851, 0.2277, 0.6999, 0.218, 0.6396, 0.2933, 0.8715, 0.2675, 0.8858, 0.2296, 0.832, 0.1791, 0.3362, 0.1878, 0.3967, 0.1583, 0.4101, 0.2405, 0.7594, 0.2597, 0.8173, 0.2296, 0.832, 0.1791, 0.3362, 0.1506, 0.3493, 0.1411, 0.2889, 0.2277, 0.6999, 0.2405, 0.7594, 0.2094, 0.774, 0.1684, 0.2762, 0.1411, 0.2889, 0.1283, 0.2291, 0.2277, 0.6999, 0.1963, 0.7144, 0.1868, 0.654, 0.1301, 0.1603, 0.1536, 0.2172, 0.1283, 0.2291, 0.2099, 0.579, 0.218, 0.6396, 0.1868, 0.654, 0.1301, 0.1603, 0.1086, 0.171, 0.0722, 0.1169, 0.2099, 0.579, 0.1789, 0.5932, 0.172, 0.5322, 0.2025, 0.5182, 0.172, 0.5322, 0.1653, 0.4711, 0.2933, 0.8715, 0.3639, 0.9146, 0.353, 0.9255, 0.1953, 0.4574, 0.1653, 0.4711, 0.1583, 0.4101, 0.1789, 0.5932, 0.1868, 0.654, 0.1547, 0.6673, 0.1086, 0.171, 0.08759, 0.1802, 0.0584, 0.1236, 0.1789, 0.5932, 0.1474, 0.6062, 0.1411, 0.5449, 0.1653, 0.4711, 0.172, 0.5322, 0.1411, 0.5449, 0.2675, 0.8858, 0.353, 0.9255, 0.3437, 0.937, 0.1653, 0.4711, 0.1352, 0.4836, 0.1291, 0.4222, 0.2675, 0.8858, 0.2388, 0.9005, 0.197, 0.8466, 0.1506, 0.3493, 0.1583, 0.4101, 0.1291, 0.4222, 0.2094, 0.774, 0.2296, 0.832, 0.197, 0.8466, 0.1506, 0.3493, 0.1224, 0.361, 0.1143, 0.3, 0.2094, 0.774, 0.1764, 0.7881, 0.1637, 0.7281, 0.1283, 0.2291, 0.1411, 0.2889, 0.1143, 0.3, 0.1963, 0.7144, 0.1637, 0.7281, 0.1547, 0.6673, 0.1086, 0.171, 0.1283, 0.2291, 0.1037, 0.2396, 0.1224, 0.361, 0.1291, 0.4222, 0.09994, 0.4326, 0.1764, 0.7881, 0.197, 0.8466, 0.161, 0.8602, 0.1224, 0.361, 0.09445, 0.371, 0.08796, 0.3095, 0.1637, 0.7281, 0.1764, 0.7881, 0.1412, 0.801, 0.1143, 0.3, 0.08796, 0.3095, 0.07948, 0.2484, 0.1637, 0.7281, 0.1296, 0.7403, 0.1216, 0.6791, 0.08759, 0.1802, 0.1037, 0.2396, 0.07948, 0.2484, 0.1474, 0.6062, 0.1547, 0.6673, 0.1216, 0.6791, 0.08759, 0.1802, 0.06687, 0.1879, 0.04435, 0.1291, 0.1474, 0.6062, 0.1154, 0.6176, 0.11, 0.556, 0.1352, 0.4836, 0.1411, 0.5449, 0.11, 0.556, 0.2388, 0.9005, 0.3437, 0.937, 0.3373, 0.9489, 0.1352, 0.4836, 0.105, 0.4943, 0.09994, 0.4326, 0.2388, 0.9005, 0.2056, 0.9151, 0.161, 0.8602, 0.06687, 0.1879, 0.04637, 0.1939, 0.03012, 0.1334, 0.1154, 0.6176, 0.08268, 0.6269, 0.07849, 0.5649, 0.11, 0.556, 0.07849, 0.5649, 0.07464, 0.5029, 0.3373, 0.9489, 0.3364, 0.9611, 0.1653, 0.929, 0.105, 0.4943, 0.07464, 0.5029, 0.0708, 0.4409, 0.2056, 0.9151, 0.1653, 0.929, 0.121, 0.8722, 0.09445, 0.371, 0.09994, 0.4326, 0.0708, 0.4409, 0.1412, 0.801, 0.161, 0.8602, 0.121, 0.8722, 0.09445, 0.371, 0.06666, 0.3789, 0.06182, 0.317, 0.1412, 0.801, 0.1037, 0.8118, 0.09407, 0.7505, 0.08796, 0.3095, 0.06182, 0.317, 0.05556, 0.2552, 0.1296, 0.7403, 0.09407, 0.7505, 0.08762, 0.6888, 0.06687, 0.1879, 0.07948, 0.2484, 0.05556, 0.2552, 0.1154, 0.6176, 0.1216, 0.6791, 0.08762, 0.6888, 0.06666, 0.3789, 0.03895, 0.3845, 0.03583, 0.3222, 0.09407, 0.7505, 0.1037, 0.8118, 0.06389, 0.82, 0.06182, 0.317, 0.03583, 0.3222, 0.03182, 0.2601, 0.09407, 0.7505, 0.05718, 0.758, 0.05278, 0.6959, 0.04637, 0.1939, 0.05556, 0.2552, 0.03182, 0.2601, 0.08268, 0.6269, 0.08762, 0.6888, 0.05278, 0.6959, 0.04637, 0.1939, 0.026, 0.198, 0.01577, 0.1364, 0.08268, 0.6269, 0.04946, 0.6337, 0.04668, 0.5714, 0.07464, 0.5029, 0.07849, 0.5649, 0.04668, 0.5714, 0.3364, 0.9611, 0.3487, 0.973, 0.1138, 0.9409, 0.07464, 0.5029, 0.04414, 0.5091, 0.04163, 0.4468, 0.121, 0.8722, 0.1653, 0.929, 0.1138, 0.9409, 0.06666, 0.3789, 0.0708, 0.4409, 0.04163, 0.4468, 0.1037, 0.8118, 0.121, 0.8722, 0.0766, 0.8815, 0.04414, 0.5091, 0.04668, 0.5714, 0.01464, 0.5751, 0.3487, 0.973, 0.3987, 0.9832, 0.0478, 0.9489, 0.04414, 0.5091, 0.01353, 0.5126, 0.01243, 0.4501, 0.1138, 0.9409, 0.0478, 0.9489, 0.02829, 0.8871, 0.03895, 0.3845, 0.04163, 0.4468, 0.01243, 0.4501, 0.0766, 0.8815, 0.02829, 0.8871, 0.02234, 0.8248, 0.03895, 0.3845, 0.01127, 0.3877, 0.009919, 0.3252, 0.05718, 0.758, 0.06389, 0.82, 0.02234, 0.8248, 0.03583, 0.3222, 0.009919, 0.3252, 0.008196, 0.2628, 0.05718, 0.758, 0.0193, 0.7624, 0.01733, 0.7, 0.03182, 0.2601, 0.008196, 0.2628, 0.005699, 0.2004, 0.04946, 0.6337, 0.05278, 0.6959, 0.01733, 0.7, 0.026, 0.198, 0.005699, 0.2004, 0.001332, 0.138, 0.04946, 0.6337, 0.01586, 0.6375, 0.01464, 0.5751, 1.019, 0.7624, 1.022, 0.8248, 0.9799, 0.8258, 1.008, 0.2628, 1.01, 0.3252, 0.984, 0.3258, 1.019, 0.7624, 0.9809, 0.7633, 0.9816, 0.7008, 1.008, 0.2628, 0.9846, 0.2633, 0.9854, 0.2009, 1.016, 0.6375, 1.017, 0.7, 0.9816, 0.7008, 1.006, 0.2004, 0.9854, 0.2009, 0.9869, 0.1384, 1.015, 0.5751, 1.016, 0.6375, 0.9821, 0.6383, 1.015, 0.5751, 0.9825, 0.5758, 0.9829, 0.5133, 1.399, 0.9832, 0.5254, 0.9862, 0.9712, 0.9507, 1.014, 0.5126, 0.9829, 0.5133, 0.9832, 0.4508, 1.048, 0.9489, 0.9712, 0.9507, 0.978, 0.8883, 1.011, 0.3877, 1.012, 0.4501, 0.9832, 0.4508, 1.028, 0.8871, 0.978, 0.8883, 0.9799, 0.8258, 1.011, 0.3877, 0.9836, 0.3883, 0.984, 0.3258, 0.9825, 0.5758, 0.9504, 0.5736, 0.9522, 0.5112, 0.9712, 0.9507, 0.5254, 0.9862, 0.6146, 0.9786, 0.9829, 0.5133, 0.9522, 0.5112, 0.954, 0.4488, 0.978, 0.8883, 0.9712, 0.9507, 0.8986, 0.9456, 0.9836, 0.3883, 0.9832, 0.4508, 0.954, 0.4488, 0.9799, 0.8258, 0.978, 0.8883, 0.9283, 0.8848, 0.9836, 0.3883, 0.9559, 0.3864, 0.9582, 0.3241, 0.9809, 0.7633, 0.9799, 0.8258, 0.9378, 0.8229, 0.984, 0.3258, 0.9582, 0.3241, 0.961, 0.2617, 0.9809, 0.7633, 0.9428, 0.7607, 0.946, 0.6984, 0.9846, 0.2633, 0.961, 0.2617, 0.9652, 0.1995, 0.9821, 0.6383, 0.9816, 0.7008, 0.946, 0.6984, 0.9854, 0.2009, 0.9652, 0.1995, 0.9724, 0.1374, 0.9821, 0.6383, 0.9484, 0.636, 0.9504, 0.5736, 0.9582, 0.3241, 0.9322, 0.3199, 0.9373, 0.2579, 0.9428, 0.7607, 0.9053, 0.7547, 0.9108, 0.6927, 0.961, 0.2617, 0.9373, 0.2579, 0.9448, 0.1962, 0.9484, 0.636, 0.946, 0.6984, 0.9108, 0.6927, 0.9724, 0.1374, 0.9652, 0.1995, 0.9448, 0.1962, 0.9484, 0.636, 0.9149, 0.6307, 0.9184, 0.5685, 0.9504, 0.5736, 0.9184, 0.5685, 0.9216, 0.5063, 0.6146, 0.9786, 0.6408, 0.9672, 0.84, 0.9354, 0.9522, 0.5112, 0.9216, 0.5063, 0.9248, 0.4442, 0.8986, 0.9456, 0.84, 0.9354, 0.8818, 0.8773, 0.9559, 0.3864, 0.954, 0.4488, 0.9248, 0.4442, 0.9283, 0.8848, 0.8818, 0.8773, 0.8971, 0.8164, 0.9559, 0.3864, 0.9282, 0.382, 0.9322, 0.3199, 0.9428, 0.7607, 0.9378, 0.8229, 0.8971, 0.8164, 0.84, 0.9354, 0.6408, 0.9672, 0.645, 0.9551, 0.9216, 0.5063, 0.8912, 0.4989, 0.8957, 0.437, 0.8818, 0.8773, 0.84, 0.9354, 0.7945, 0.9223, 0.9282, 0.382, 0.9248, 0.4442, 0.8957, 0.437, 0.8971, 0.8164, 0.8818, 0.8773, 0.8395, 0.8665, 0.9282, 0.382, 0.9005, 0.3752, 0.9062, 0.3135, 0.9053, 0.7547, 0.8971, 0.8164, 0.8584, 0.8068, 0.9322, 0.3199, 0.9062, 0.3135, 0.9135, 0.2521, 0.9108, 0.6927, 0.9053, 0.7547, 0.8691, 0.7458, 0.9373, 0.2579, 0.9135, 0.2521, 0.9244, 0.1911, 0.9149, 0.6307, 0.9108, 0.6927, 0.8763, 0.6843, 0.9448, 0.1962, 0.9244, 0.1911, 0.9437, 0.1314, 0.9184, 0.5685, 0.9149, 0.6307, 0.882, 0.6226, 0.9184, 0.5685, 0.8868, 0.5608, 0.8912, 0.4989])
me_sphere_001.use_remesh_preserve_volume = False
me_sphere_001.use_remesh_preserve_attributes = False
me_sphere_001.use_mirror_vertex_groups = False
me_sphere_001.update()

# ---- objects
ob_sphere = bpy.data.objects.new('Sphere', me_sphere_001)

# ---- transforms, parenting, visibility, modifiers, constraints
ob_sphere.location = (0.0, 0.0, 0.0)
ob_sphere.lineart.crease_threshold = 0.0

# ---- collection membership
col_collection_1.objects.link(ob_sphere)

# ---- scene / render settings (as saved in the file)
scene.frame_start = 1; scene.frame_end = 250; scene.frame_set(1)
scene.render.engine = 'BLENDER_EEVEE_NEXT'
scene.render.resolution_percentage = 50
scene.render.dither_intensity = 0.0
scene.cycles.use_denoising = False
scene.cycles.samples = 128
scene.cycles.sampling_pattern = 'TABULATED_SOBOL'
scene.cycles.use_adaptive_sampling = False
scene.cycles.use_light_tree = False
scene.cycles.blur_glossy = 0.0
scene.cycles.sample_clamp_indirect = 0.0
scene.view_settings.view_transform = 'Standard'
bpy.context.view_layer.update()

# ---- added for rendering (the .blend has no active camera and no usable light): camera, sun
cam_auto = bpy.data.cameras.new('AutoCamera')
cam_auto.lens = 50.0
cam_auto.sensor_width = 36.0
cam_auto.clip_end = 1000.0
ob_auto_camera = bpy.data.objects.new('AutoCamera', cam_auto)
scene.collection.objects.link(ob_auto_camera)
ob_auto_camera.location = (3.20507, -3.84609, 2.56406)
ob_auto_camera.rotation_euler = (1.09748, -7.21219e-08, 0.694738)
scene.camera = ob_auto_camera
light_auto_sun = bpy.data.lights.new('AutoSun', 'SUN')
light_auto_sun.energy = 3.0
light_auto_sun.angle = 0.0523599
ob_auto_sun = bpy.data.objects.new('AutoSun', light_auto_sun)
scene.collection.objects.link(ob_auto_sun)
ob_auto_sun.rotation_euler = (0.872665, 0.174533, 0.523599)
bpy.context.view_layer.update()
